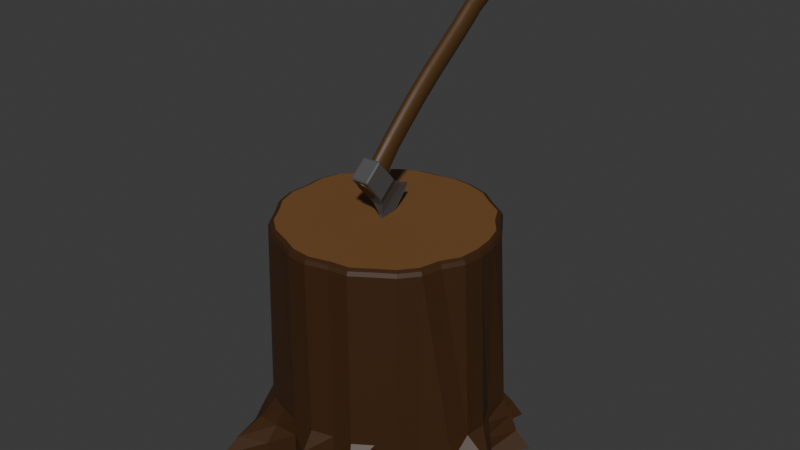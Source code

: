 # Source: Chopblock.blend  (saved by Blender 4.2.66; exported with 4.5.12 LTS)
import bpy
from mathutils import Matrix  # noqa: F401  (used for matrix-valued properties, if any)

bpy.ops.wm.read_factory_settings(use_empty=True)
scene = bpy.context.scene
scene.name = 'Scene'

# ---- collections
col_collection = bpy.data.collections.new('Collection'); scene.collection.children.link(col_collection)

# ---- materials (node trees are filled in below, after node groups)
mat_wood = bpy.data.materials.new('wood')
mat_brokenwood = bpy.data.materials.new('brokenwood')
mat_brokenwood.alpha_threshold = 0.0
mat_brokenwood.roughness = 0.5
mat_brokenwood.line_color = (0.0, 0.0, 0.0, 1.0)
mat_grip = bpy.data.materials.new('grip')
mat_metal = bpy.data.materials.new('Metal')

# ---- material node trees
mat_wood.use_nodes = True; mat_wood.node_tree.nodes.clear()
_N = mat_wood.node_tree.nodes; _L = mat_wood.node_tree.links
n0 = _N.new('ShaderNodeBsdfPrincipled'); n0.name = 'Principled BSDF'; n0.location = (10, 300)
n0.inputs[0].default_value = (0.04829, 0.01914, 0.004503, 1.0)
n1 = _N.new('ShaderNodeOutputMaterial'); n1.name = 'Material Output'; n1.location = (300, 300)
_L.new(n0.outputs[0], n1.inputs[0])
n1.is_active_output = True
mat_brokenwood.use_nodes = True; mat_brokenwood.node_tree.nodes.clear()
_N = mat_brokenwood.node_tree.nodes; _L = mat_brokenwood.node_tree.links
n0 = _N.new('ShaderNodeOutputMaterial'); n0.name = 'Material Output'; n0.location = (300, 300)
n1 = _N.new('ShaderNodeBsdfPrincipled'); n1.name = 'Principled BSDF'; n1.location = (10, 300)
n1.inputs[0].default_value = (0.1857, 0.08562, 0.02672, 1.0)
n1.inputs[3].default_value = 1.45
_L.new(n1.outputs[0], n0.inputs[0])
n0.is_active_output = True
mat_grip.use_nodes = True; mat_grip.node_tree.nodes.clear()
_N = mat_grip.node_tree.nodes; _L = mat_grip.node_tree.links
n0 = _N.new('ShaderNodeBsdfPrincipled'); n0.name = 'Principled BSDF'; n0.location = (10, 300)
n0.inputs[0].default_value = (0.07492, 0.03395, 0.007183, 1.0)
n1 = _N.new('ShaderNodeOutputMaterial'); n1.name = 'Material Output'; n1.location = (300, 300)
_L.new(n0.outputs[0], n1.inputs[0])
n1.is_active_output = True
mat_metal.use_nodes = True; mat_metal.node_tree.nodes.clear()
_N = mat_metal.node_tree.nodes; _L = mat_metal.node_tree.links
n0 = _N.new('ShaderNodeBsdfPrincipled'); n0.name = 'Principled BSDF'; n0.location = (10, 300)
n0.inputs[0].default_value = (0.08466, 0.08466, 0.08466, 1.0)
n1 = _N.new('ShaderNodeOutputMaterial'); n1.name = 'Material Output'; n1.location = (300, 300)
_L.new(n0.outputs[0], n1.inputs[0])
n1.is_active_output = True

# ---- world
world_world = bpy.data.worlds.new('World'); scene.world = world_world
world_world.use_nodes = True; world_world.node_tree.nodes.clear()
_N = world_world.node_tree.nodes; _L = world_world.node_tree.links
n0 = _N.new('ShaderNodeOutputWorld'); n0.name = 'World Output'; n0.location = (300, 300)
n1 = _N.new('ShaderNodeBackground'); n1.name = 'Background'; n1.location = (10, 300)
n1.inputs[0].default_value = (0.05088, 0.05088, 0.05088, 1.0)
_L.new(n1.outputs[0], n0.inputs[0])
n0.is_active_output = True
world_world.color = (0.05088, 0.05088, 0.05088)
world_world.sun_shadow_jitter_overblur = 0.0

# ---- meshes
me_cylinder = bpy.data.meshes.new('Cylinder')
me_cylinder.from_pydata([(0.0, 1.0, -0.8333), (0.1951, 0.9808, -0.8333), (0.3856, 0.966, -0.8333), (0.5399, 0.8111, -0.8333), (0.7071, 0.7071, -0.8333), (0.8022, 0.5363, -0.8333), (0.9989, 0.419, -0.8333), (0.9808, 0.1951, -0.8333), (1.081, -0.007971, -0.8333), (1.062, -0.2031, -0.8333), (1.005, -0.3907, -0.8333), (0.8315, -0.5556, -0.8333), (0.7071, -0.7071, -0.8333), (0.5473, -0.8128, -0.8333), (0.3827, -0.9239, -0.8333), (0.2018, -0.9468, -0.8333), (0.0, -1.0, -0.8333), (-0.2209, -0.9846, -0.8359), (-0.3973, -0.9327, -0.8333), (-0.5792, -0.8634, -0.8333), (-0.7308, -0.739, -0.8333), (-0.8175, -0.5299, -0.8333), (-0.9239, -0.3827, -0.8333), (-0.9808, -0.1951, -0.8333), (-0.9715, 0.007456, -0.8333), (-1.021, 0.2111, -0.8333), (-0.9645, 0.3987, -0.8333), (-0.7753, 0.5379, -0.8333), (-0.7071, 0.7071, -0.8333), (-0.5556, 0.8315, -0.8333), (-0.3827, 0.9239, -0.8333), (-0.199, 0.9486, -0.8333), (-0.0248, 1.493, -1.195), (0.1951, 0.9808, -1.167), (0.405, 1.014, -1.167), (0.5399, 0.8111, -1.167), (0.8184, 0.8333, -1.167), (0.8022, 0.5363, -1.167), (1.11, 0.4816, -1.163), (0.96, 0.1827, -1.167), (1.178, -0.01079, -1.167), (1.389, -0.2531, -1.167), (1.038, -0.3607, -1.167), (0.8396, -0.5367, -1.167), (0.93, -0.8054, -1.167), (0.5473, -0.8128, -1.167), (0.5383, -1.135, -1.167), (0.2018, -0.9468, -1.167), (0.002845, -1.206, -1.167), (-0.2209, -0.9846, -1.169), (-0.4831, -1.077, -1.167), (-0.7547, -1.187, -1.167), (-0.8185, -0.9063, -1.167), (-0.8175, -0.5299, -1.167), (-0.9239, -0.3827, -1.167), (-1.062, -0.2122, -1.167), (-0.9715, 0.007456, -1.167), (-1.194, 0.2695, -1.167), (-1.385, 0.5254, -1.167), (-0.7753, 0.5379, -1.167), (-1.011, 0.9874, -1.167), (-0.5556, 0.8315, -1.167), (-0.4121, 1.009, -1.167), (-0.199, 0.9486, -1.167), (-0.7783, -0.8215, -1.0), (-0.643, -0.9817, -1.0), (-0.5556, 0.8315, -1.0), (-0.8193, 0.8227, -1.068), (0.96, 0.1827, -1.0), (1.061, 0.4602, -0.9973), (-0.001335, -1.11, -1.0), (0.2018, -0.9468, -1.0), (-1.162, 0.2952, -1.034), (-0.9715, 0.007456, -1.0), (0.5399, 0.8111, -1.0), (0.3856, 0.966, -1.0), (0.7071, -0.7071, -1.0), (0.8315, -0.5556, -1.0), (-0.8175, -0.5299, -1.0), (-0.3827, 0.9239, -1.0), (1.178, -0.01079, -1.0), (-0.2209, -0.9846, -1.003), (-1.176, 0.4839, -1.058), (0.7071, 0.7071, -1.0), (0.5473, -0.8128, -1.0), (-0.9239, -0.3827, -1.0), (-0.199, 0.9486, -1.0), (1.317, -0.2246, -1.0), (-0.4429, -0.9926, -1.0), (-0.7753, 0.5379, -1.0), (0.8022, 0.5363, -1.0), (0.471, -1.049, -1.0), (0.1951, 0.9808, -1.0), (-0.03907, 1.253, -1.064), (-1.041, -0.1864, -0.9849), (1.038, -0.3607, -1.0), (-0.0505, 1.796, -1.333), (0.1951, 0.9808, -1.333), (0.4813, 1.067, -1.314), (0.5399, 0.8111, -1.333), (0.8942, 0.9064, -1.333), (0.8022, 0.5363, -1.333), (1.237, 0.5285, -1.333), (0.96, 0.1827, -1.333), (1.178, -0.01079, -1.333), (1.475, -0.2886, -1.333), (1.038, -0.3607, -1.333), (0.8396, -0.5367, -1.333), (1.166, -0.8799, -1.333), (0.5473, -0.8128, -1.333), (0.6061, -1.251, -1.333), (0.2018, -0.9468, -1.333), (0.01869, -1.349, -1.333), (-0.2209, -0.9846, -1.336), (-0.4831, -1.077, -1.333), (-0.8244, -1.297, -1.333), (-0.8185, -0.9063, -1.333), (-0.8577, -0.6148, -1.333), (-0.9239, -0.3827, -1.333), (-1.163, -0.2501, -1.333), (-0.9715, 0.007456, -1.333), (-1.202, 0.2465, -1.333), (-1.552, 0.5857, -1.333), (-0.9071, 0.5743, -1.333), (-1.13, 1.137, -1.383), (-0.5556, 0.8315, -1.333), (-0.4341, 1.064, -1.333), (-0.199, 0.9486, -1.333), (0.0, 0.9498, 0.8333), (0.0, 1.0, 0.7833), (0.0, 0.9853, 0.8187), (0.1853, 0.9315, 0.8333), (0.1951, 0.9808, 0.7833), (0.1922, 0.9664, 0.8187), (0.3635, 0.8775, 0.8333), (0.3827, 0.9239, 0.7833), (0.3771, 0.9103, 0.8187), (0.5119, 0.7693, 0.8333), (0.5399, 0.8111, 0.7833), (0.5317, 0.7988, 0.8187), (0.6716, 0.6716, 0.8333), (0.7071, 0.7071, 0.7833), (0.6967, 0.6967, 0.8187), (0.7605, 0.5084, 0.8333), (0.8022, 0.5363, 0.7833), (0.79, 0.5281, 0.8187), (0.8775, 0.3635, 0.8333), (0.9239, 0.3827, 0.7833), (0.9103, 0.3771, 0.8187), (0.9315, 0.1853, 0.8333), (0.9808, 0.1951, 0.7833), (0.9664, 0.1922, 0.8187), (0.9498, 0.0, 0.8333), (1.0, 0.0, 0.7833), (0.9853, 0.0, 0.8187), (0.9315, -0.1853, 0.8333), (0.9808, -0.1951, 0.7833), (0.9664, -0.1922, 0.8187), (0.8349, -0.3498, 0.8333), (0.8813, -0.3691, 0.7833), (0.8677, -0.3634, 0.8187), (0.7897, -0.5277, 0.8333), (0.8315, -0.5556, 0.7833), (0.8192, -0.5474, 0.8187), (0.6732, -0.6696, 0.8333), (0.7071, -0.7071, 0.7833), (0.6972, -0.6961, 0.8187), (0.5195, -0.7713, 0.8333), (0.5473, -0.8128, 0.7833), (0.5392, -0.8007, 0.8187), (0.3646, -0.8758, 0.8333), (0.3827, -0.9239, 0.7833), (0.3774, -0.9098, 0.8187), (0.1923, -0.8976, 0.8333), (0.2018, -0.9468, 0.7833), (0.199, -0.9324, 0.8187), (-0.004052, -0.9494, 0.8333), (0.0, -1.0, 0.7833), (-0.001187, -0.9852, 0.8187), (-0.1821, -0.9318, 0.8333), (-0.1951, -0.9808, 0.7833), (-0.1913, -0.9664, 0.8187), (-0.3546, -0.8546, 0.8333), (-0.3737, -0.9008, 0.7833), (-0.3681, -0.8873, 0.8187), (-0.5301, -0.7877, 0.8333), (-0.5556, -0.8315, 0.7833), (-0.5481, -0.8186, 0.8187), (-0.6716, -0.6716, 0.8333), (-0.7071, -0.7071, 0.7833), (-0.6967, -0.6967, 0.8187), (-0.7757, -0.502, 0.8333), (-0.8175, -0.5299, 0.7833), (-0.8053, -0.5218, 0.8187), (-0.8775, -0.3635, 0.8333), (-0.9239, -0.3827, 0.7833), (-0.9103, -0.3771, 0.8187), (-0.9315, -0.1853, 0.8333), (-0.9808, -0.1951, 0.7833), (-0.9664, -0.1922, 0.8187), (-0.9213, 0.007456, 0.8333), (-0.9715, 0.007456, 0.7833), (-0.9568, 0.007456, 0.8187), (-0.9315, 0.1853, 0.8333), (-0.9808, 0.1951, 0.7833), (-0.9664, 0.1922, 0.8187), (-0.8775, 0.3635, 0.8333), (-0.9239, 0.3827, 0.7833), (-0.9103, 0.3771, 0.8187), (-0.7335, 0.51, 0.8333), (-0.7753, 0.5379, 0.7833), (-0.763, 0.5297, 0.8187), (-0.6716, 0.6716, 0.8333), (-0.7071, 0.7071, 0.7833), (-0.6967, 0.6967, 0.8187), (-0.5277, 0.7897, 0.8333), (-0.5556, 0.8315, 0.7833), (-0.5474, 0.8192, 0.8187), (-0.3635, 0.8775, 0.8333), (-0.3827, 0.9239, 0.7833), (-0.3771, 0.9103, 0.8187), (-0.1892, 0.8993, 0.8333), (-0.199, 0.9486, 0.7833), (-0.1961, 0.9342, 0.8187)], [], [(31, 222, 129, 0), (2, 135, 138, 3), (3, 138, 141, 4), (4, 141, 144, 5), (5, 144, 147, 6), (6, 147, 150, 7), (7, 150, 153, 8), (8, 153, 156, 9), (9, 156, 159, 10), (10, 159, 162, 11), (11, 162, 165, 12), (12, 165, 168, 13), (13, 168, 171, 14), (14, 171, 174, 15), (15, 174, 177, 16), (16, 177, 180, 17), (17, 180, 183, 18), (18, 183, 186, 19), (19, 186, 189, 20), (20, 189, 192, 21), (21, 192, 195, 22), (22, 195, 198, 23), (23, 198, 201, 24), (24, 201, 204, 25), (25, 204, 207, 26), (26, 207, 210, 27), (27, 210, 213, 28), (28, 213, 216, 29), (29, 216, 219, 30), (30, 219, 222, 31), (0, 129, 132, 1), (1, 132, 135, 2), (65, 64, 52, 51), (50, 51, 115, 114), (67, 66, 61, 60), (69, 68, 39, 38), (71, 70, 48, 47), (73, 72, 57, 56), (75, 74, 35, 34), (77, 76, 44, 43), (64, 78, 53, 52), (66, 79, 62, 61), (68, 80, 40, 39), (70, 81, 49, 48), (72, 82, 58, 57), (74, 83, 36, 35), (76, 84, 45, 44), (78, 85, 54, 53), (79, 86, 63, 62), (80, 87, 41, 40), (81, 88, 50, 49), (82, 89, 59, 58), (83, 90, 37, 36), (84, 91, 46, 45), (93, 92, 33, 32), (85, 94, 55, 54), (86, 93, 32, 63), (87, 95, 42, 41), (88, 65, 51, 50), (89, 67, 60, 59), (90, 69, 38, 37), (91, 71, 47, 46), (94, 73, 56, 55), (92, 75, 34, 33), (95, 77, 43, 42), (10, 11, 77, 95), (1, 2, 75, 92), (23, 24, 73, 94), (14, 15, 71, 91), (5, 6, 69, 90), (27, 28, 67, 89), (18, 19, 65, 88), (9, 10, 95, 87), (31, 0, 93, 86), (22, 23, 94, 85), (0, 1, 92, 93), (13, 14, 91, 84), (4, 5, 90, 83), (26, 27, 89, 82), (17, 18, 88, 81), (8, 9, 87, 80), (30, 31, 86, 79), (21, 22, 85, 78), (12, 13, 84, 76), (3, 4, 83, 74), (25, 26, 82, 72), (16, 17, 81, 70), (7, 8, 80, 68), (29, 30, 79, 66), (20, 21, 78, 64), (11, 12, 76, 77), (2, 3, 74, 75), (24, 25, 72, 73), (15, 16, 70, 71), (6, 7, 68, 69), (28, 29, 66, 67), (19, 20, 64, 65), (96, 97, 98, 99, 100, 101, 102, 103, 104, 105, 106, 107, 108, 109, 110, 111, 112, 113, 114, 115, 116, 117, 118, 119, 120, 121, 122, 123, 124, 125, 126, 127), (37, 38, 102, 101), (51, 52, 116, 115), (38, 39, 103, 102), (52, 53, 117, 116), (39, 40, 104, 103), (53, 54, 118, 117), (40, 41, 105, 104), (54, 55, 119, 118), (41, 42, 106, 105), (55, 56, 120, 119), (42, 43, 107, 106), (56, 57, 121, 120), (43, 44, 108, 107), (57, 58, 122, 121), (44, 45, 109, 108), (58, 59, 123, 122), (45, 46, 110, 109), (32, 33, 97, 96), (59, 60, 124, 123), (46, 47, 111, 110), (33, 34, 98, 97), (60, 61, 125, 124), (47, 48, 112, 111), (34, 35, 99, 98), (61, 62, 126, 125), (48, 49, 113, 112), (35, 36, 100, 99), (62, 63, 127, 126), (49, 50, 114, 113), (36, 37, 101, 100), (63, 32, 96, 127), (132, 129, 130, 133), (133, 130, 128, 131), (135, 132, 133, 136), (136, 133, 131, 134), (138, 135, 136, 139), (139, 136, 134, 137), (141, 138, 139, 142), (142, 139, 137, 140), (144, 141, 142, 145), (145, 142, 140, 143), (147, 144, 145, 148), (148, 145, 143, 146), (150, 147, 148, 151), (151, 148, 146, 149), (153, 150, 151, 154), (154, 151, 149, 152), (156, 153, 154, 157), (157, 154, 152, 155), (159, 156, 157, 160), (160, 157, 155, 158), (162, 159, 160, 163), (163, 160, 158, 161), (165, 162, 163, 166), (166, 163, 161, 164), (168, 165, 166, 169), (169, 166, 164, 167), (171, 168, 169, 172), (172, 169, 167, 170), (174, 171, 172, 175), (175, 172, 170, 173), (177, 174, 175, 178), (178, 175, 173, 176), (180, 177, 178, 181), (181, 178, 176, 179), (183, 180, 181, 184), (184, 181, 179, 182), (186, 183, 184, 187), (187, 184, 182, 185), (189, 186, 187, 190), (190, 187, 185, 188), (192, 189, 190, 193), (193, 190, 188, 191), (195, 192, 193, 196), (196, 193, 191, 194), (198, 195, 196, 199), (199, 196, 194, 197), (201, 198, 199, 202), (202, 199, 197, 200), (204, 201, 202, 205), (205, 202, 200, 203), (207, 204, 205, 208), (208, 205, 203, 206), (210, 207, 208, 211), (211, 208, 206, 209), (213, 210, 211, 214), (214, 211, 209, 212), (216, 213, 214, 217), (217, 214, 212, 215), (219, 216, 217, 220), (220, 217, 215, 218), (222, 219, 220, 223), (223, 220, 218, 221), (129, 222, 223, 130), (130, 223, 221, 128)])
_uv = me_cylinder.uv_layers.new(name='UVMap')
_uv.uv.foreach_set('vector', [0.5681, 0.6176, 0.7332, 0.62, 0.7312, 0.639, 0.566, 0.6366, 0.5645, 0.6765, 0.7304, 0.6796, 0.7316, 0.6981, 0.5665, 0.6957, 0.5665, 0.6957, 0.7316, 0.6981, 0.7326, 0.7174, 0.5674, 0.715, 0.5674, 0.715, 0.7326, 0.7174, 0.7352, 0.7309, 0.5701, 0.7285, 0.5701, 0.7285, 0.7352, 0.7309, 0.7374, 0.7467, 0.5711, 0.7511, 0.8678, 0.2939, 0.8631, 0.4594, 0.8483, 0.457, 0.8462, 0.2926, 0.8462, 0.2926, 0.8483, 0.457, 0.831, 0.4552, 0.8319, 0.2892, 0.8319, 0.2892, 0.831, 0.4552, 0.812, 0.4541, 0.8129, 0.2881, 0.8129, 0.2881, 0.812, 0.4541, 0.7913, 0.4546, 0.7929, 0.2877, 0.7929, 0.2877, 0.7913, 0.4546, 0.7717, 0.4541, 0.7696, 0.2896, 0.7696, 0.2896, 0.7717, 0.4541, 0.7519, 0.4552, 0.7498, 0.2908, 0.7498, 0.2908, 0.7519, 0.4552, 0.7348, 0.4573, 0.7327, 0.2929, 0.7327, 0.2929, 0.7348, 0.4573, 0.7169, 0.4594, 0.7148, 0.295, 0.03511, 0.7783, 0.03421, 0.6148, 0.05041, 0.6169, 0.05131, 0.7804, 0.05131, 0.7804, 0.05041, 0.6169, 0.06733, 0.6199, 0.06824, 0.7833, 0.06824, 0.7833, 0.06733, 0.6199, 0.08665, 0.6212, 0.08985, 0.7852, 0.08985, 0.7852, 0.08665, 0.6212, 0.1069, 0.621, 0.1088, 0.7854, 0.1088, 0.7854, 0.1069, 0.621, 0.1271, 0.6212, 0.1289, 0.7855, 0.1289, 0.7855, 0.1271, 0.6212, 0.1467, 0.6198, 0.1485, 0.7842, 0.1485, 0.7842, 0.1467, 0.6198, 0.1646, 0.617, 0.1655, 0.7805, 0.1655, 0.7805, 0.1646, 0.617, 0.1809, 0.6148, 0.1818, 0.7782, 0.8235, 0.06968, 0.8235, 0.233, 0.8069, 0.2307, 0.8069, 0.06742, 0.8069, 0.06742, 0.8069, 0.2307, 0.7867, 0.2296, 0.7867, 0.06635, 0.7867, 0.06635, 0.7867, 0.2296, 0.7686, 0.2283, 0.7683, 0.06412, 0.7683, 0.06412, 0.7686, 0.2283, 0.7484, 0.2282, 0.7481, 0.06407, 0.7481, 0.06407, 0.7484, 0.2282, 0.7285, 0.2302, 0.7285, 0.06687, 0.7285, 0.06687, 0.7285, 0.2302, 0.7098, 0.2304, 0.7098, 0.06714, 0.7098, 0.06714, 0.7098, 0.2304, 0.6928, 0.2326, 0.6928, 0.06931, 0.5722, 0.584, 0.7374, 0.5864, 0.7347, 0.6019, 0.5695, 0.5995, 0.5695, 0.5995, 0.7347, 0.6019, 0.7332, 0.62, 0.5681, 0.6176, 0.566, 0.6366, 0.7312, 0.639, 0.7304, 0.6593, 0.5652, 0.6568, 0.5652, 0.6568, 0.7304, 0.6593, 0.7304, 0.6796, 0.5645, 0.6765, 0.09013, 0.2786, 0.1132, 0.2786, 0.1128, 0.2911, 0.08418, 0.3059, 0.1927, 0.3157, 0.1914, 0.2918, 0.2103, 0.2798, 0.2103, 0.3176, 0.5498, 0.5571, 0.5552, 0.5838, 0.5382, 0.5835, 0.5378, 0.5338, 0.8743, 0.2764, 0.8438, 0.2759, 0.8436, 0.259, 0.8783, 0.2588, 0.3929, 0.3294, 0.3908, 0.3054, 0.4083, 0.2968, 0.4095, 0.3294, 0.7745, 0.6491, 0.7727, 0.6794, 0.7582, 0.6802, 0.7575, 0.6476, 0.5474, 0.6763, 0.5494, 0.6954, 0.5324, 0.6952, 0.5294, 0.6769, 0.7694, 0.2727, 0.7496, 0.2738, 0.7505, 0.2521, 0.7713, 0.2557, 0.4711, 0.2444, 0.4716, 0.2171, 0.4883, 0.2159, 0.4887, 0.2526, 0.215, 0.3566, 0.2005, 0.3588, 0.1937, 0.3407, 0.2156, 0.3398, 0.4471, 0.01936, 0.4746, 0.01936, 0.4728, 0.03688, 0.4453, 0.03688, 0.06387, 0.8025, 0.08994, 0.802, 0.09003, 0.8189, 0.05953, 0.8214, 0.1647, 0.02602, 0.1462, 0.03676, 0.1269, 0.0189, 0.1618, 0.0189, 0.5494, 0.6954, 0.5504, 0.7147, 0.5304, 0.7229, 0.5324, 0.6952, 0.3221, 0.04265, 0.3111, 0.03966, 0.3099, 0.02277, 0.3462, 0.02396, 0.1656, 0.7973, 0.1819, 0.7951, 0.182, 0.8119, 0.1657, 0.8142, 0.5525, 0.5992, 0.551, 0.6173, 0.534, 0.6171, 0.5341, 0.5941, 0.4746, 0.01936, 0.4944, 0.01782, 0.5008, 0.03594, 0.4728, 0.03688, 0.08994, 0.802, 0.1107, 0.8039, 0.111, 0.8229, 0.09003, 0.8189, 0.2287, 0.3313, 0.2495, 0.2987, 0.2627, 0.3088, 0.2242, 0.3549, 0.03884, 0.3441, 0.02713, 0.3414, 0.02642, 0.3243, 0.05508, 0.3254, 0.7325, 0.2759, 0.707, 0.2755, 0.7019, 0.2567, 0.7322, 0.259, 0.538, 0.6266, 0.5482, 0.6566, 0.5312, 0.6563, 0.5201, 0.6225, 0.1819, 0.7951, 0.2012, 0.7904, 0.2022, 0.8095, 0.182, 0.8119, 0.2201, 0.03404, 0.1856, 0.0298, 0.1616, 0.01622, 0.2197, 0.01744, 0.8224, 0.2664, 0.7969, 0.2704, 0.7967, 0.2535, 0.8228, 0.2479, 0.1107, 0.8039, 0.1301, 0.8055, 0.1322, 0.8277, 0.111, 0.8229, 0.7285, 0.05004, 0.7019, 0.04051, 0.6918, 0.02586, 0.7285, 0.0332, 0.553, 0.7282, 0.5533, 0.7562, 0.5356, 0.7604, 0.536, 0.728, 0.02158, 0.797, 0.05141, 0.7972, 0.0515, 0.8141, 0.01168, 0.8151, 0.8079, 0.05089, 0.7867, 0.04951, 0.7867, 0.03268, 0.8111, 0.03229, 0.5482, 0.6566, 0.5474, 0.6763, 0.5294, 0.6769, 0.5312, 0.6563, 0.7969, 0.2704, 0.7694, 0.2727, 0.7713, 0.2557, 0.7967, 0.2535, 0.7929, 0.2877, 0.7696, 0.2896, 0.7694, 0.2727, 0.7969, 0.2704, 0.5652, 0.6568, 0.5645, 0.6765, 0.5474, 0.6763, 0.5482, 0.6566, 0.8069, 0.06742, 0.7867, 0.06635, 0.7867, 0.04951, 0.8079, 0.05089, 0.03511, 0.7783, 0.05131, 0.7804, 0.05141, 0.7972, 0.02158, 0.797, 0.5701, 0.7285, 0.5711, 0.7511, 0.5533, 0.7562, 0.553, 0.7282, 0.7285, 0.06687, 0.7098, 0.06714, 0.7019, 0.04051, 0.7285, 0.05004, 0.1088, 0.7854, 0.1289, 0.7855, 0.1301, 0.8055, 0.1107, 0.8039, 0.8129, 0.2881, 0.7929, 0.2877, 0.7969, 0.2704, 0.8224, 0.2664, 0.2206, 0.05063, 0.2096, 0.05441, 0.1856, 0.0298, 0.2201, 0.03404, 0.1818, 0.7782, 0.195, 0.7747, 0.2012, 0.7904, 0.1819, 0.7951, 0.566, 0.6366, 0.5652, 0.6568, 0.5482, 0.6566, 0.538, 0.6266, 0.7327, 0.2929, 0.7148, 0.295, 0.707, 0.2755, 0.7325, 0.2759, 0.5674, 0.715, 0.5701, 0.7285, 0.553, 0.7282, 0.5504, 0.7147, 0.2242, 0.2991, 0.2363, 0.2887, 0.2495, 0.2987, 0.2287, 0.3313, 0.08985, 0.7852, 0.1088, 0.7854, 0.1107, 0.8039, 0.08994, 0.802, 0.8319, 0.2892, 0.8129, 0.2881, 0.8224, 0.2664, 0.8359, 0.2705, 0.5695, 0.5995, 0.5681, 0.6176, 0.551, 0.6173, 0.5525, 0.5992, 0.1655, 0.7805, 0.1818, 0.7782, 0.1819, 0.7951, 0.1656, 0.7973, 0.7498, 0.2908, 0.7327, 0.2929, 0.7325, 0.2759, 0.7496, 0.2738, 0.5665, 0.6957, 0.5674, 0.715, 0.5504, 0.7147, 0.5494, 0.6954, 0.7683, 0.06412, 0.7481, 0.06407, 0.7464, 0.03676, 0.7645, 0.04061, 0.06824, 0.7833, 0.08985, 0.7852, 0.08994, 0.802, 0.06387, 0.8025, 0.4508, 0.002351, 0.4663, 0.0004151, 0.4746, 0.01936, 0.4471, 0.01936, 0.5722, 0.584, 0.5695, 0.5995, 0.5525, 0.5992, 0.5552, 0.5838, 0.4533, 0.2362, 0.455, 0.2184, 0.4716, 0.2171, 0.4711, 0.2444, 0.7696, 0.2896, 0.7498, 0.2908, 0.7496, 0.2738, 0.7694, 0.2727, 0.5645, 0.6765, 0.5665, 0.6957, 0.5494, 0.6954, 0.5474, 0.6763, 0.7914, 0.6505, 0.7941, 0.6642, 0.7727, 0.6794, 0.7745, 0.6491, 0.3763, 0.3294, 0.3732, 0.3154, 0.3908, 0.3054, 0.3929, 0.3294, 0.8678, 0.2939, 0.8462, 0.2926, 0.8438, 0.2759, 0.8743, 0.2764, 0.5754, 0.5714, 0.5722, 0.584, 0.5552, 0.5838, 0.5498, 0.5571, 0.1289, 0.7855, 0.1485, 0.7842, 0.1497, 0.8032, 0.1301, 0.8055, 0.516, 0.3, 0.5222, 0.2177, 0.4933, 0.2155, 0.497, 0.1903, 0.4616, 0.1865, 0.4829, 0.1562, 0.4438, 0.1403, 0.4809, 0.1187, 0.468, 0.09359, 0.4508, 0.05807, 0.4929, 0.06683, 0.517, 0.05783, 0.4995, 0.01538, 0.5531, 0.04307, 0.5631, 0.001393, 0.589, 0.04302, 0.6197, 0.01299, 0.6286, 0.05438, 0.6556, 0.05514, 0.6941, 0.0472, 0.6799, 0.08235, 0.6733, 0.1101, 0.6712, 0.1334, 0.6882, 0.1538, 0.6618, 0.1704, 0.6743, 0.2001, 0.6941, 0.243, 0.6362, 0.2194, 0.6367, 0.2781, 0.5954, 0.2304, 0.5763, 0.2472, 0.559, 0.2285, 0.536, 0.728, 0.5356, 0.7604, 0.5167, 0.7721, 0.519, 0.7277, 0.4876, 0.2781, 0.4887, 0.2526, 0.5053, 0.2514, 0.5059, 0.2897, 0.8783, 0.2588, 0.8436, 0.259, 0.8434, 0.242, 0.8882, 0.2396, 0.4887, 0.2526, 0.4883, 0.2159, 0.5059, 0.2241, 0.5053, 0.2514, 0.4453, 0.03688, 0.4728, 0.03688, 0.471, 0.05441, 0.4435, 0.05441, 0.1657, 0.8142, 0.182, 0.8119, 0.1821, 0.8288, 0.166, 0.8332, 0.4728, 0.03688, 0.5008, 0.03594, 0.5088, 0.05417, 0.471, 0.05441, 0.182, 0.8119, 0.2022, 0.8095, 0.2103, 0.8281, 0.1821, 0.8288, 0.0337, 0.06471, 0.00305, 0.06329, 0.0004844, 0.04583, 0.04118, 0.04583, 0.8111, 0.03229, 0.7867, 0.03268, 0.7867, 0.01584, 0.818, 0.01373, 0.7967, 0.2535, 0.7713, 0.2557, 0.7711, 0.2388, 0.7965, 0.2365, 0.7575, 0.6476, 0.7582, 0.6802, 0.7408, 0.6785, 0.7406, 0.6461, 0.04466, 0.03953, 0.02703, 0.04265, 0.0007086, 0.02045, 0.04706, 0.02045, 0.7582, 0.6802, 0.7594, 0.7095, 0.7406, 0.7265, 0.7408, 0.6785, 0.3462, 0.02396, 0.3099, 0.02277, 0.3087, 0.005884, 0.3706, 0.005884, 0.2242, 0.3549, 0.2627, 0.3088, 0.2676, 0.3299, 0.2269, 0.3794, 0.7322, 0.259, 0.7019, 0.2567, 0.694, 0.2377, 0.732, 0.242, 0.04878, 0.01783, 0.00622, 0.01912, 0.002889, 0.0003155, 0.07647, 0.0003155, 0.7285, 0.0332, 0.6918, 0.02586, 0.6809, 0.0007581, 0.7291, 0.01359, 0.01168, 0.8151, 0.0515, 0.8141, 0.05159, 0.8309, 0.0004997, 0.8338, 0.5312, 0.6563, 0.5294, 0.6769, 0.513, 0.6832, 0.5142, 0.6561, 0.5378, 0.5338, 0.5382, 0.5835, 0.5211, 0.5833, 0.5136, 0.518, 0.4095, 0.3294, 0.4083, 0.2968, 0.4265, 0.2845, 0.4262, 0.3294, 0.2978, 0.02647, 0.2824, 0.02536, 0.2776, 0.006121, 0.3029, 0.006121, 0.2156, 0.3398, 0.1937, 0.3407, 0.1896, 0.323, 0.2162, 0.323, 0.05953, 0.8214, 0.09003, 0.8189, 0.09013, 0.8357, 0.0521, 0.8412, 0.5324, 0.6952, 0.5304, 0.7229, 0.5116, 0.7287, 0.5154, 0.6949, 0.5341, 0.5941, 0.534, 0.6171, 0.517, 0.6168, 0.5162, 0.5904, 0.09003, 0.8189, 0.111, 0.8229, 0.1111, 0.8398, 0.09013, 0.8357, 0.05508, 0.3254, 0.02642, 0.3243, 0.0257, 0.3072, 0.06471, 0.3072, 0.2197, 0.01744, 0.1616, 0.01622, 0.1326, 0.0008504, 0.2193, 0.0008504, 0.7304, 0.6593, 0.7312, 0.639, 0.735, 0.6394, 0.7343, 0.6594, 0.884, 0.7434, 0.8957, 0.7585, 0.8924, 0.7603, 0.881, 0.7457, 0.7304, 0.6796, 0.7304, 0.6593, 0.7343, 0.6594, 0.7343, 0.6794, 0.8694, 0.731, 0.884, 0.7434, 0.881, 0.7457, 0.867, 0.7337, 0.7316, 0.6981, 0.7304, 0.6796, 0.7343, 0.6794, 0.7355, 0.6976, 0.8517, 0.7243, 0.8694, 0.731, 0.867, 0.7337, 0.8499, 0.7273, 0.7326, 0.7174, 0.7316, 0.6981, 0.7355, 0.6976, 0.7365, 0.7166, 0.8342, 0.7161, 0.8517, 0.7243, 0.8499, 0.7273, 0.8331, 0.7194, 0.7352, 0.7309, 0.7326, 0.7174, 0.7365, 0.7166, 0.7391, 0.7299, 0.8148, 0.7178, 0.8342, 0.7161, 0.8331, 0.7194, 0.8144, 0.7211, 0.7374, 0.7467, 0.7352, 0.7309, 0.7391, 0.7299, 0.7412, 0.7455, 0.7955, 0.7161, 0.8148, 0.7178, 0.8144, 0.7211, 0.7958, 0.7194, 0.8483, 0.457, 0.8631, 0.4594, 0.862, 0.4632, 0.8474, 0.4608, 0.7767, 0.7218, 0.7955, 0.7161, 0.7958, 0.7194, 0.7776, 0.7248, 0.831, 0.4552, 0.8483, 0.457, 0.8474, 0.4608, 0.8304, 0.459, 0.7592, 0.731, 0.7767, 0.7218, 0.7776, 0.7248, 0.7607, 0.7337, 0.812, 0.4541, 0.831, 0.4552, 0.8304, 0.459, 0.8117, 0.4579, 0.7436, 0.7434, 0.7592, 0.731, 0.7607, 0.7337, 0.7458, 0.7457, 0.7913, 0.4546, 0.812, 0.4541, 0.8117, 0.4579, 0.7913, 0.4584, 0.7341, 0.7614, 0.7436, 0.7434, 0.7458, 0.7457, 0.7367, 0.7631, 0.7717, 0.4541, 0.7913, 0.4546, 0.7913, 0.4584, 0.772, 0.4579, 0.7209, 0.7758, 0.7341, 0.7614, 0.7367, 0.7631, 0.7238, 0.7769, 0.7519, 0.4552, 0.7717, 0.4541, 0.772, 0.4579, 0.7526, 0.459, 0.7145, 0.7944, 0.7209, 0.7758, 0.7238, 0.7769, 0.7178, 0.7947, 0.7348, 0.4573, 0.7519, 0.4552, 0.7526, 0.459, 0.7356, 0.4611, 0.7139, 0.8136, 0.7145, 0.7944, 0.7178, 0.7947, 0.7171, 0.8133, 0.7169, 0.4594, 0.7348, 0.4573, 0.7356, 0.4611, 0.7181, 0.4632, 0.713, 0.8333, 0.7139, 0.8136, 0.7171, 0.8133, 0.7163, 0.8322, 0.05041, 0.6169, 0.03421, 0.6148, 0.03528, 0.611, 0.05126, 0.6131, 0.7205, 0.8496, 0.713, 0.8333, 0.7163, 0.8322, 0.7235, 0.848, 0.06733, 0.6199, 0.05041, 0.6169, 0.05126, 0.6131, 0.06805, 0.616, 0.7265, 0.8694, 0.7205, 0.8496, 0.7235, 0.848, 0.7294, 0.8674, 0.08665, 0.6212, 0.06733, 0.6199, 0.06805, 0.616, 0.08687, 0.6173, 0.7381, 0.8844, 0.7265, 0.8694, 0.7294, 0.8674, 0.7403, 0.8814, 0.1069, 0.621, 0.08665, 0.6212, 0.08687, 0.6173, 0.107, 0.6171, 0.7542, 0.8948, 0.7381, 0.8844, 0.7403, 0.8814, 0.756, 0.8916, 0.1271, 0.6212, 0.1069, 0.621, 0.107, 0.6171, 0.1269, 0.6173, 0.7696, 0.9061, 0.7542, 0.8948, 0.756, 0.8916, 0.771, 0.9026, 0.1467, 0.6198, 0.1271, 0.6212, 0.1269, 0.6173, 0.1461, 0.616, 0.7879, 0.9118, 0.7696, 0.9061, 0.771, 0.9026, 0.7884, 0.908, 0.1646, 0.617, 0.1467, 0.6198, 0.1461, 0.616, 0.1638, 0.6132, 0.8087, 0.9111, 0.7879, 0.9118, 0.7884, 0.908, 0.8085, 0.9072, 0.1809, 0.6148, 0.1646, 0.617, 0.1638, 0.6132, 0.1798, 0.611, 0.8266, 0.9118, 0.8087, 0.9111, 0.8085, 0.9072, 0.8258, 0.908, 0.8069, 0.2307, 0.8235, 0.233, 0.8226, 0.2368, 0.8062, 0.2345, 0.8455, 0.9061, 0.8266, 0.9118, 0.8258, 0.908, 0.8439, 0.9025, 0.7867, 0.2296, 0.8069, 0.2307, 0.8062, 0.2345, 0.7863, 0.2335, 0.8621, 0.8941, 0.8455, 0.9061, 0.8439, 0.9025, 0.8599, 0.8908, 0.7686, 0.2283, 0.7867, 0.2296, 0.7863, 0.2335, 0.7684, 0.2322, 0.8785, 0.8845, 0.8621, 0.8941, 0.8599, 0.8908, 0.8758, 0.8817, 0.7484, 0.2282, 0.7686, 0.2283, 0.7684, 0.2322, 0.7485, 0.2321, 0.8914, 0.8694, 0.8785, 0.8845, 0.8758, 0.8817, 0.8882, 0.8671, 0.7285, 0.2302, 0.7484, 0.2282, 0.7485, 0.2321, 0.7289, 0.234, 0.8968, 0.8484, 0.8914, 0.8694, 0.8882, 0.8671, 0.8932, 0.8467, 0.7098, 0.2304, 0.7285, 0.2302, 0.7289, 0.234, 0.7105, 0.2343, 0.9076, 0.8334, 0.8968, 0.8484, 0.8932, 0.8467, 0.9038, 0.8324, 0.6928, 0.2326, 0.7098, 0.2304, 0.7105, 0.2343, 0.6938, 0.2364, 0.9103, 0.8139, 0.9076, 0.8334, 0.9038, 0.8324, 0.9064, 0.8137, 0.7347, 0.6019, 0.7374, 0.5864, 0.7412, 0.5876, 0.7385, 0.6028, 0.9091, 0.7945, 0.9103, 0.8139, 0.9064, 0.8137, 0.9053, 0.7949, 0.7332, 0.62, 0.7347, 0.6019, 0.7385, 0.6028, 0.7371, 0.6207, 0.9017, 0.7779, 0.9091, 0.7945, 0.9053, 0.7949, 0.898, 0.779, 0.7312, 0.639, 0.7332, 0.62, 0.7371, 0.6207, 0.735, 0.6394, 0.8957, 0.7585, 0.9017, 0.7779, 0.898, 0.779, 0.8924, 0.7603])
me_cylinder.materials.append(mat_wood)
me_cylinder.update()
me_cylinder_001 = bpy.data.meshes.new('Cylinder.001')
me_cylinder_001.from_pydata([(0.0, 0.9498, 0.8333), (0.1853, 0.9315, 0.8333), (0.3635, 0.8775, 0.8333), (0.5119, 0.7693, 0.8333), (0.6716, 0.6716, 0.8333), (0.7605, 0.5084, 0.8333), (0.8775, 0.3635, 0.8333), (0.9315, 0.1853, 0.8333), (0.9498, 0.0, 0.8333), (0.9315, -0.1853, 0.8333), (0.8349, -0.3498, 0.8333), (0.7897, -0.5277, 0.8333), (0.6732, -0.6696, 0.8333), (0.5195, -0.7713, 0.8333), (0.3646, -0.8758, 0.8333), (0.1923, -0.8976, 0.8333), (-0.004052, -0.9494, 0.8333), (-0.1821, -0.9318, 0.8333), (-0.3546, -0.8546, 0.8333), (-0.5301, -0.7877, 0.8333), (-0.6716, -0.6716, 0.8333), (-0.7757, -0.502, 0.8333), (-0.8775, -0.3635, 0.8333), (-0.9315, -0.1853, 0.8333), (-0.9213, 0.007456, 0.8333), (-0.9315, 0.1853, 0.8333), (-0.8775, 0.3635, 0.8333), (-0.7335, 0.51, 0.8333), (-0.6716, 0.6716, 0.8333), (-0.5277, 0.7897, 0.8333), (-0.3635, 0.8775, 0.8333), (-0.1892, 0.8993, 0.8333)], [], [(1, 0, 31, 30, 29, 28, 27, 26, 25, 24, 23, 22, 21, 20, 19, 18, 17, 16, 15, 14, 13, 12, 11, 10, 9, 8, 7, 6, 5, 4, 3, 2)])
_uv = me_cylinder_001.uv_layers.new(name='UVMap')
_uv.uv.foreach_set('vector', [0.3498, 0.973, 0.3358, 0.9845, 0.3179, 0.9906, 0.3026, 0.9982, 0.2847, 1.0, 0.2667, 0.9982, 0.253, 0.9885, 0.2335, 0.9845, 0.2195, 0.973, 0.2108, 0.9581, 0.1996, 0.9431, 0.1943, 0.9259, 0.195, 0.9092, 0.1943, 0.8899, 0.1995, 0.8729, 0.21, 0.8581, 0.2198, 0.8426, 0.2332, 0.8315, 0.2518, 0.8251, 0.2669, 0.8176, 0.285, 0.8177, 0.3029, 0.8176, 0.3199, 0.8228, 0.3331, 0.8347, 0.3498, 0.8427, 0.3612, 0.8567, 0.3698, 0.8726, 0.375, 0.8899, 0.3734, 0.9079, 0.375, 0.9259, 0.3674, 0.9423, 0.3612, 0.9591])
me_cylinder_001.materials.append(mat_brokenwood)
me_cylinder_001.update()
me_cylinder_002 = bpy.data.meshes.new('Cylinder.002')
me_cylinder_002.from_pydata([(-0.9808, -0.2323, 0.4058), (-2.292e-06, 1.486, 0.6345), (0.3827, 1.446, 0.4058), (0.1951, 1.457, 0.6345), (0.1951, 1.532, 0.4058), (0.3827, 1.372, 0.6345), (0.8315, -0.773, 0.4058), (0.5556, 1.233, 0.6345), (0.9239, -0.5137, 0.4058), (0.7071, 1.046, 0.6345), (-0.7071, -1.0, 0.4058), (0.8315, 0.8192, 0.6345), (-0.5556, -1.187, 0.4058), (0.9239, 0.5598, 0.6345), (-0.5556, 1.308, 0.4058), (0.9808, 0.2784, 0.6345), (-0.7071, 1.121, 0.4058), (1.0, -0.0142, 0.6345), (0.9808, 0.353, 0.4058), (0.9808, -0.3068, 0.6345), (0.9239, 0.6344, 0.4058), (0.9239, -0.5882, 0.6345), (-1.282e-07, -1.44, 0.4058), (0.8315, -0.8476, 0.6345), (0.1951, -1.411, 0.4058), (0.7071, -1.075, 0.6345), (-0.9808, 0.353, 0.4058), (0.5556, -1.261, 0.6345), (-1.0, 0.06033, 0.4058), (0.3827, -1.4, 0.6345), (0.5556, 1.308, 0.4058), (0.1951, -1.485, 0.6345), (0.7071, -1.0, 0.4058), (-2.292e-06, -1.514, 0.6345), (-0.8315, -0.773, 0.4058), (-0.1951, -1.485, 0.6345), (-0.3827, 1.446, 0.4058), (-0.3827, -1.4, 0.6345), (1.0, 0.06033, 0.4058), (-0.5556, -1.261, 0.6345), (-0.1951, -1.411, 0.4058), (-0.7071, -1.075, 0.6345), (-0.9239, 0.6344, 0.4058), (-0.8315, -0.8476, 0.6345), (0.7071, 1.121, 0.4058), (-0.9239, -0.5882, 0.6345), (0.5556, -1.187, 0.4058), (-0.9808, -0.3068, 0.6345), (-0.9239, -0.5137, 0.4058), (-1.0, -0.0142, 0.6345), (-0.1951, 1.532, 0.4058), (-0.9808, 0.2784, 0.6345), (0.9808, -0.2323, 0.4058), (-0.9239, 0.5598, 0.6345), (-0.3827, -1.325, 0.4058), (-0.8315, 0.8192, 0.6345), (-0.8315, 0.8937, 0.4058), (-0.7071, 1.046, 0.6345), (0.8315, 0.8937, 0.4058), (-0.5556, 1.233, 0.6345), (0.3827, -1.325, 0.4058), (-0.3827, 1.372, 0.6345), (-1.282e-07, 1.56, 0.4058), (-0.1951, 1.457, 0.6345), (0.1906, 1.423, 0.6634), (-2.215e-06, 1.451, 0.6634), (0.3738, 1.339, 0.6634), (0.5427, 1.204, 0.6634), (0.6907, 1.022, 0.6634), (0.8122, 0.7998, 0.6634), (0.9024, 0.5465, 0.6634), (0.958, 0.2716, 0.6634), (0.9768, -0.0142, 0.6634), (0.958, -0.3, 0.6634), (0.9024, -0.5749, 0.6634), (0.8122, -0.8282, 0.6634), (0.6907, -1.05, 0.6634), (0.5427, -1.232, 0.6634), (0.3738, -1.368, 0.6634), (0.1906, -1.451, 0.6634), (-2.215e-06, -1.479, 0.6634), (-0.1906, -1.451, 0.6634), (-0.3738, -1.368, 0.6634), (-0.5427, -1.232, 0.6634), (-0.6907, -1.05, 0.6634), (-0.8122, -0.8282, 0.6634), (-0.9024, -0.5749, 0.6634), (-0.958, -0.3, 0.6634), (-0.9768, -0.0142, 0.6634), (-0.958, 0.2716, 0.6634), (-0.9024, 0.5465, 0.6634), (-0.8122, 0.7998, 0.6634), (-0.6907, 1.022, 0.6634), (-0.5427, 1.204, 0.6634), (-0.3738, 1.339, 0.6634), (-0.1906, 1.423, 0.6634), (0.2194, 1.322, 0.9144), (-1.025e-06, 1.355, 0.9144), (0.4304, 1.226, 0.9144), (0.6249, 1.07, 0.9144), (0.7953, 0.8605, 0.9144), (0.9352, 0.6048, 0.9144), (1.039, 0.3131, 0.9144), (1.103, -0.003361, 0.9144), (1.125, -0.3325, 0.9144), (1.103, -0.6617, 0.9144), (1.039, -0.9782, 0.9144), (0.9352, -1.27, 0.9144), (0.7953, -1.526, 0.9144), (0.6249, -1.735, 0.9144), (0.4304, -1.891, 0.9144), (0.2194, -1.987, 0.9144), (-1.025e-06, -2.02, 0.9144), (-0.2194, -1.987, 0.9144), (-0.4304, -1.891, 0.9144), (-0.6249, -1.735, 0.9144), (-0.7953, -1.526, 0.9144), (-0.9352, -1.27, 0.9144), (-1.039, -0.9782, 0.9144), (-1.103, -0.6617, 0.9144), (-1.125, -0.3325, 0.9144), (-1.103, -0.003361, 0.9144), (-1.039, 0.3131, 0.9144), (-0.9352, 0.6048, 0.9144), (-0.7953, 0.8605, 0.9144), (-0.6249, 1.07, 0.9144), (-0.4304, 1.226, 0.9144), (-0.2194, 1.322, 0.9144), (0.2194, 1.322, 0.9436), (-1.065e-06, 1.355, 0.9436), (0.4304, 1.226, 0.9436), (0.6249, 1.07, 0.9436), (0.7953, 0.8605, 0.9436), (0.9352, 0.6048, 0.9436), (1.039, 0.3131, 0.9436), (1.103, -0.003361, 0.9436), (1.125, -0.3325, 0.9436), (1.103, -0.6617, 0.9436), (1.039, -0.9782, 0.9436), (0.9352, -1.27, 0.9436), (0.7953, -1.526, 0.9436), (0.6249, -1.735, 0.9436), (0.4304, -1.891, 0.9436), (0.2194, -1.987, 0.9436), (-1.065e-06, -2.02, 0.9436), (-0.2194, -1.987, 0.9436), (-0.4304, -1.891, 0.9436), (-0.6249, -1.735, 0.9436), (-0.7953, -1.526, 0.9436), (-0.9352, -1.27, 0.9436), (-1.039, -0.9782, 0.9436), (-1.103, -0.6617, 0.9436), (-1.125, -0.3325, 0.9436), (-1.103, -0.003361, 0.9436), (-1.039, 0.3131, 0.9436), (-0.9352, 0.6048, 0.9436), (-0.7953, 0.8605, 0.9436), (-0.6249, 1.07, 0.9436), (-0.4304, 1.226, 0.9436), (-0.2194, 1.322, 0.9436), (0.9239, -0.1851, -0.0515), (0.9808, 0.09628, -0.0515), (1.0, 0.3889, -0.0515), (0.9808, 0.6816, -0.0515), (0.9239, 0.9629, -0.0515), (0.8315, 1.222, -0.0515), (-0.1951, 1.86, -0.0515), (-0.1951, -1.082, -0.0515), (0.5556, 1.636, -0.0515), (-0.5556, 1.636, -0.0515), (0.1951, -1.082, -0.0515), (1.562e-06, 1.889, -0.0515), (0.3827, -0.9969, -0.0515), (0.5556, -0.8583, -0.0515), (0.8315, -0.4444, -0.0515), (-1.0, 0.3889, -0.0515), (-0.9808, 0.6816, -0.0515), (0.7071, -0.6717, -0.0515), (-0.9239, 0.9629, -0.0515), (-0.8315, 1.222, -0.0515), (0.1951, 1.86, -0.0515), (-0.7071, 1.45, -0.0515), (0.3827, 1.775, -0.0515), (1.562e-06, -1.111, -0.0515), (-0.3827, 1.775, -0.0515), (0.7071, 1.45, -0.0515), (-0.3827, -0.9969, -0.0515), (-0.5556, -0.8583, -0.0515), (-0.7071, -0.6717, -0.0515), (-0.8315, -0.4444, -0.0515), (-0.9239, -0.1851, -0.0515), (-0.9808, 0.09628, -0.0515), (0.3827, -1.081, -0.5088), (-0.8315, 1.138, -0.5088), (-0.9808, 0.5972, -0.5088), (0.9239, -0.2694, -0.5088), (-0.9239, -0.2694, -0.5088), (0.9808, 0.5972, -0.5088), (-0.5556, -0.9426, -0.5088), (-0.1951, 1.776, -0.5088), (-0.1951, -1.167, -0.5088), (1.089e-06, -1.195, -0.5088), (0.1951, -1.167, -0.5088), (-0.7071, 1.365, -0.5088), (-0.5556, 1.552, -0.5088), (1.089e-06, 1.805, -0.5088), (-0.3827, 1.69, -0.5088), (0.8315, 1.138, -0.5088), (-0.7071, -0.7561, -0.5088), (1.0, 0.3046, -0.5088), (-0.9808, 0.01195, -0.5088), (0.8315, -0.5288, -0.5088), (-0.9239, 0.8786, -0.5088), (0.5556, -0.9426, -0.5088), (0.7071, -0.7561, -0.5088), (-1.0, 0.3046, -0.5088), (0.9808, 0.01195, -0.5088), (-0.8315, -0.5288, -0.5088), (0.9239, 0.8786, -0.5088), (-0.3827, -1.081, -0.5088), (0.7071, 1.365, -0.5088), (0.5556, 1.552, -0.5088), (0.3827, 1.69, -0.5088), (0.1951, 1.776, -0.5088), (1.0, -0.4155, -1.195), (0.3827, -1.973, -1.195), (-0.7071, -1.607, -1.195), (-0.9239, 0.2296, -1.195), (0.1951, 1.238, -1.195), (0.3827, 1.142, -1.195), (-0.8315, 0.521, -1.195), (-0.7071, 0.7764, -1.195), (-0.8315, -1.352, -1.195), (-0.9239, -1.061, -1.195), (0.1951, -2.069, -1.195), (1.83e-08, -2.101, -1.195), (0.9808, -0.7443, -1.195), (0.9239, -1.061, -1.195), (0.5556, 0.9861, -1.195), (0.7071, 0.7764, -1.195), (0.8315, 0.521, -1.195), (0.8315, -1.352, -1.195), (-0.1951, -2.069, -1.195), (-0.9808, -0.7443, -1.195), (-0.5556, 0.9861, -1.195), (-0.3827, 1.142, -1.195), (-0.1951, 1.238, -1.195), (1.83e-08, 1.27, -1.195), (-1.0, -0.4155, -1.195), (-0.9808, -0.08665, -1.195), (-0.3827, -1.973, -1.195), (-0.5556, -1.817, -1.195), (0.7071, -1.607, -1.195), (0.5556, -1.817, -1.195), (0.9239, 0.2296, -1.195), (0.9808, -0.08665, -1.195), (0.3827, 1.142, -0.9661), (-0.1951, 1.238, -0.9661), (-0.5556, 0.9861, -0.9661), (-0.3827, 1.142, -0.9661), (-0.8315, 0.521, -0.9661), (-0.7071, 0.7764, -0.9661), (-0.9808, -0.08665, -0.9661), (-0.9239, 0.2296, -0.9661), (-0.9808, -0.7443, -0.9661), (-1.0, -0.4155, -0.9661), (-0.8315, -1.352, -0.9661), (-0.9239, -1.061, -0.9661), (-0.5556, -1.817, -0.9661), (-0.7071, -1.607, -0.9661), (-0.1951, -2.069, -0.9661), (-0.3827, -1.973, -0.9661), (0.1951, -2.069, -0.9661), (8.592e-08, -2.101, -0.9661), (0.5556, -1.817, -0.9661), (0.3827, -1.973, -0.9661), (0.8315, -1.352, -0.9661), (0.7071, -1.607, -0.9661), (0.9808, -0.7443, -0.9661), (0.9239, -1.061, -0.9661), (0.9808, -0.08665, -0.9661), (1.0, -0.4155, -0.9661), (0.8315, 0.521, -0.9661), (0.9239, 0.2296, -0.9661), (0.5556, 0.9861, -0.9661), (0.7071, 0.7764, -0.9661), (8.592e-08, 1.27, -0.9661), (0.1951, 1.238, -0.9661), (0.1951, 1.592, -0.7375), (0.3827, 1.507, -0.7375), (0.5556, 1.368, -0.7375), (0.7071, 1.181, -0.7375), (0.8315, 0.9541, -0.7375), (0.9239, 0.6948, -0.7375), (0.9808, 0.4134, -0.7375), (1.0, 0.1207, -0.7375), (0.9808, -0.1719, -0.7375), (0.9239, -0.4533, -0.7375), (0.8315, -0.7126, -0.7375), (0.7071, -0.9399, -0.7375), (0.5556, -1.126, -0.7375), (0.3827, -1.265, -0.7375), (0.1951, -1.35, -0.7375), (1.089e-06, -1.379, -0.7375), (-0.1951, -1.35, -0.7375), (-0.3827, -1.265, -0.7375), (-0.5556, -1.126, -0.7375), (-0.7071, -0.9399, -0.7375), (-0.8315, -0.7126, -0.7375), (-0.9239, -0.4533, -0.7375), (-0.9808, -0.1719, -0.7375), (-1.0, 0.1207, -0.7375), (-0.9808, 0.4134, -0.7375), (-0.9239, 0.6948, -0.7375), (-0.8315, 0.9541, -0.7375), (-0.7071, 1.181, -0.7375), (-0.5556, 1.368, -0.7375), (1.089e-06, 1.621, -0.7375), (-0.3827, 1.507, -0.7375), (-0.1951, 1.592, -0.7375), (-0.1951, 1.891, -0.2802), (-0.3827, 1.806, -0.2802), (-0.5556, 1.667, -0.2802), (-0.7071, 1.481, -0.2802), (-0.8315, 1.253, -0.2802), (-0.9239, 0.994, -0.2802), (-0.9808, 0.7126, -0.2802), (-1.0, 0.4199, -0.2802), (-0.9808, 0.1273, -0.2802), (-0.9239, -0.1541, -0.2802), (-0.8315, -0.4134, -0.2802), (-0.7071, -0.6407, -0.2802), (-0.5556, -0.8273, -0.2802), (-0.3827, -0.9659, -0.2802), (-0.1951, -1.051, -0.2802), (1.089e-06, -1.08, -0.2802), (0.1951, -1.051, -0.2802), (0.3827, -0.9659, -0.2802), (0.5556, -0.8273, -0.2802), (0.7071, -0.6407, -0.2802), (0.8315, -0.4134, -0.2802), (0.9239, -0.1541, -0.2802), (0.9808, 0.1273, -0.2802), (1.0, 0.4199, -0.2802), (0.9808, 0.7126, -0.2802), (0.9239, 0.994, -0.2802), (0.8315, 1.253, -0.2802), (0.7071, 1.481, -0.2802), (0.5556, 1.667, -0.2802), (0.3827, 1.806, -0.2802), (1.089e-06, 1.92, -0.2802), (0.1951, 1.891, -0.2802), (-0.1951, 1.701, 0.1772), (-0.3827, 1.616, 0.1772), (-0.5556, 1.477, 0.1772), (-0.7071, 1.291, 0.1772), (-0.8315, 1.063, 0.1772), (-0.9239, 0.804, 0.1772), (-0.9808, 0.5226, 0.1772), (-1.0, 0.2299, 0.1772), (-0.9808, -0.06271, 0.1772), (-0.9239, -0.3441, 0.1772), (-0.8315, -0.6034, 0.1772), (-0.7071, -0.8307, 0.1772), (-0.5556, -1.017, 0.1772), (-0.3827, -1.156, 0.1772), (-0.1951, -1.241, 0.1772), (2.036e-06, -1.27, 0.1772), (0.1951, -1.241, 0.1772), (0.3827, -1.156, 0.1772), (0.5556, -1.017, 0.1772), (0.7071, -0.8307, 0.1772), (0.8315, -0.6034, 0.1772), (0.9239, -0.3441, 0.1772), (0.9808, -0.06271, 0.1772), (1.0, 0.2299, 0.1772), (0.9808, 0.5226, 0.1772), (0.9239, 0.804, 0.1772), (0.8315, 1.063, 0.1772), (0.7071, 1.291, 0.1772), (0.5556, 1.477, 0.1772), (0.3827, 1.616, 0.1772), (2.036e-06, 1.73, 0.1772), (0.1951, 1.701, 0.1772)], [], [(58, 20, 377, 378), (56, 16, 355, 356), (54, 12, 364, 365), (52, 8, 373, 374), (50, 62, 382, 352), (62, 4, 383, 382), (48, 0, 360, 361), (46, 60, 369, 370), (44, 58, 378, 379), (42, 56, 356, 357), (40, 54, 365, 366), (38, 52, 374, 375), (36, 50, 352, 353), (34, 48, 361, 362), (32, 46, 370, 371), (30, 44, 379, 380), (26, 42, 357, 358), (22, 40, 366, 367), (18, 38, 375, 376), (14, 36, 353, 354), (10, 34, 362, 363), (6, 32, 371, 372), (2, 30, 380, 381), (28, 26, 358, 359), (24, 22, 367, 368), (20, 18, 376, 377), (16, 14, 354, 355), (12, 10, 363, 364), (8, 6, 372, 373), (175, 176, 326, 327), (15, 13, 70, 71), (4, 2, 381, 383), (60, 24, 368, 369), (55, 57, 16, 56), (82, 81, 113, 114), (33, 31, 79, 80), (51, 49, 88, 89), (7, 5, 66, 67), (25, 23, 75, 76), (43, 41, 84, 85), (61, 59, 93, 94), (17, 15, 71, 72), (35, 33, 80, 81), (53, 51, 89, 90), (9, 7, 67, 68), (27, 25, 76, 77), (45, 43, 85, 86), (63, 61, 94, 95), (19, 17, 72, 73), (37, 35, 81, 82), (55, 53, 90, 91), (11, 9, 68, 69), (29, 27, 77, 78), (47, 45, 86, 87), (3, 1, 65, 64), (1, 63, 95, 65), (21, 19, 73, 74), (39, 37, 82, 83), (57, 55, 91, 92), (13, 11, 69, 70), (31, 29, 78, 79), (49, 47, 87, 88), (5, 3, 64, 66), (23, 21, 74, 75), (41, 39, 83, 84), (59, 57, 92, 93), (117, 116, 148, 149), (69, 68, 100, 101), (65, 95, 127, 97), (83, 82, 114, 115), (70, 69, 101, 102), (84, 83, 115, 116), (71, 70, 102, 103), (85, 84, 116, 117), (72, 71, 103, 104), (86, 85, 117, 118), (73, 72, 104, 105), (87, 86, 118, 119), (74, 73, 105, 106), (88, 87, 119, 120), (75, 74, 106, 107), (89, 88, 120, 121), (76, 75, 107, 108), (90, 89, 121, 122), (77, 76, 108, 109), (91, 90, 122, 123), (78, 77, 109, 110), (64, 65, 97, 96), (92, 91, 123, 124), (79, 78, 110, 111), (66, 64, 96, 98), (93, 92, 124, 125), (80, 79, 111, 112), (67, 66, 98, 99), (94, 93, 125, 126), (81, 80, 112, 113), (68, 67, 99, 100), (95, 94, 126, 127), (128, 129, 159, 158, 157, 156, 155, 154, 153, 152, 151, 150, 149, 148, 147, 146, 145, 144, 143, 142, 141, 140, 139, 138, 137, 136, 135, 134, 133, 132, 131, 130), (104, 103, 135, 136), (118, 117, 149, 150), (105, 104, 136, 137), (119, 118, 150, 151), (106, 105, 137, 138), (120, 119, 151, 152), (107, 106, 138, 139), (121, 120, 152, 153), (108, 107, 139, 140), (122, 121, 153, 154), (109, 108, 140, 141), (123, 122, 154, 155), (110, 109, 141, 142), (96, 97, 129, 128), (124, 123, 155, 156), (111, 110, 142, 143), (98, 96, 128, 130), (125, 124, 156, 157), (112, 111, 143, 144), (99, 98, 130, 131), (126, 125, 157, 158), (113, 112, 144, 145), (100, 99, 131, 132), (127, 126, 158, 159), (114, 113, 145, 146), (101, 100, 132, 133), (97, 127, 159, 129), (115, 114, 146, 147), (102, 101, 133, 134), (116, 115, 147, 148), (103, 102, 134, 135), (371, 370, 173, 177), (264, 265, 248, 243), (336, 335, 201, 202), (348, 347, 220, 221), (321, 320, 199, 206), (345, 344, 197, 218), (343, 342, 216, 209), (341, 340, 211, 195), (339, 338, 213, 214), (351, 349, 222, 223), (349, 348, 221, 222), (320, 350, 205, 199), (333, 332, 198, 219), (331, 330, 217, 208), (329, 328, 210, 196), (327, 326, 194, 215), (325, 324, 193, 212), (350, 351, 223, 205), (361, 360, 191, 190), (363, 362, 189, 188), (365, 364, 187, 186), (352, 382, 171, 166), (381, 380, 168, 182), (369, 368, 170, 172), (357, 356, 179, 178), (373, 372, 174, 160), (375, 374, 161, 162), (377, 376, 163, 164), (353, 352, 166, 184), (380, 379, 185, 168), (368, 367, 183, 170), (372, 371, 177, 174), (258, 259, 245, 244), (257, 286, 247, 246), (271, 268, 251, 250), (256, 284, 238, 229), (280, 281, 224, 255), (283, 280, 255, 254), (275, 272, 234, 225), (269, 266, 232, 226), (263, 260, 230, 227), (287, 256, 229, 228), (260, 261, 231, 230), (267, 264, 243, 233), (276, 277, 252, 241), (272, 273, 235, 234), (279, 276, 241, 237), (295, 296, 278, 281), (297, 298, 276, 279), (298, 299, 277, 276), (299, 300, 274, 277), (301, 302, 272, 275), (303, 304, 270, 273), (318, 319, 257, 259), (290, 291, 285, 284), (307, 308, 266, 269), (309, 310, 264, 267), (311, 312, 262, 265), (313, 314, 260, 263), (315, 316, 258, 261), (306, 307, 269, 268), (291, 292, 282, 285), (293, 294, 280, 283), (205, 223, 288, 317), (192, 202, 302, 301), (0, 28, 359, 360), (174, 177, 339, 340), (177, 173, 338, 339), (173, 172, 337, 338), (179, 181, 323, 324), (180, 182, 349, 351), (170, 183, 335, 336), (169, 184, 321, 322), (168, 185, 347, 348), (167, 186, 333, 334), (184, 166, 320, 321), (165, 164, 345, 346), (164, 163, 344, 345), (163, 162, 343, 344), (162, 161, 342, 343), (161, 160, 341, 342), (160, 174, 340, 341), (212, 193, 314, 313), (194, 212, 313, 312), (215, 194, 312, 311), (210, 215, 311, 310), (196, 210, 310, 309), (217, 196, 309, 308), (208, 217, 308, 307), (198, 208, 307, 306), (219, 198, 306, 305), (220, 207, 292, 291), (199, 205, 317, 319), (201, 200, 304, 303), (222, 221, 290, 289), (193, 203, 315, 314), (223, 222, 289, 288), (213, 192, 301, 300), (176, 178, 325, 326), (178, 179, 324, 325), (171, 180, 351, 350), (172, 170, 336, 337), (181, 169, 322, 323), (182, 168, 348, 349), (183, 167, 334, 335), (166, 171, 350, 320), (185, 165, 346, 347), (186, 187, 332, 333), (187, 188, 331, 332), (188, 189, 330, 331), (189, 190, 329, 330), (190, 191, 328, 329), (191, 175, 327, 328), (302, 303, 273, 272), (214, 213, 300, 299), (211, 214, 299, 298), (195, 211, 298, 297), (216, 195, 297, 296), (209, 216, 296, 295), (197, 209, 295, 294), (218, 197, 294, 293), (207, 218, 293, 292), (206, 199, 319, 318), (200, 219, 305, 304), (221, 220, 291, 290), (204, 206, 318, 316), (202, 201, 303, 302), (203, 204, 316, 315), (356, 355, 181, 179), (383, 381, 182, 180), (354, 353, 184, 169), (366, 365, 186, 167), (378, 377, 164, 165), (376, 375, 162, 163), (374, 373, 160, 161), (358, 357, 178, 176), (382, 383, 180, 171), (355, 354, 169, 181), (367, 366, 167, 183), (379, 378, 165, 185), (364, 363, 188, 187), (362, 361, 190, 189), (360, 359, 175, 191), (337, 336, 202, 192), (326, 325, 212, 194), (328, 327, 215, 210), (330, 329, 196, 217), (332, 331, 208, 198), (347, 346, 207, 220), (335, 334, 200, 201), (324, 323, 203, 193), (338, 337, 192, 213), (340, 339, 214, 211), (342, 341, 195, 216), (344, 343, 209, 197), (346, 345, 218, 207), (334, 333, 219, 200), (322, 321, 206, 204), (323, 322, 204, 203), (370, 369, 172, 173), (284, 285, 239, 238), (285, 282, 240, 239), (265, 262, 249, 248), (286, 287, 228, 247), (277, 274, 253, 252), (281, 278, 236, 224), (274, 275, 225, 253), (268, 269, 226, 251), (262, 263, 227, 249), (259, 257, 246, 245), (261, 258, 244, 231), (282, 283, 254, 240), (266, 267, 233, 232), (273, 270, 242, 235), (270, 271, 250, 242), (228, 229, 238, 239, 240, 254, 255, 224, 236, 237, 241, 252, 253, 225, 234, 235, 242, 250, 251, 226, 232, 233, 243, 248, 249, 227, 230, 231, 244, 245, 246, 247), (300, 301, 275, 274), (288, 289, 256, 287), (317, 288, 287, 286), (296, 297, 279, 278), (294, 295, 281, 280), (292, 293, 283, 282), (305, 306, 268, 271), (316, 318, 259, 258), (314, 315, 261, 260), (312, 313, 263, 262), (310, 311, 265, 264), (308, 309, 267, 266), (289, 290, 284, 256), (319, 317, 286, 257), (304, 305, 271, 270), (278, 279, 237, 236), (37, 39, 12, 54), (359, 358, 176, 175), (47, 49, 28, 0), (29, 31, 24, 60), (3, 5, 2, 4), (21, 23, 6, 8), (39, 41, 10, 12), (57, 59, 14, 16), (13, 15, 18, 20), (31, 33, 22, 24), (49, 51, 26, 28), (5, 7, 30, 2), (23, 25, 32, 6), (41, 43, 34, 10), (59, 61, 36, 14), (15, 17, 38, 18), (33, 35, 40, 22), (51, 53, 42, 26), (7, 9, 44, 30), (25, 27, 46, 32), (43, 45, 48, 34), (61, 63, 50, 36), (17, 19, 52, 38), (35, 37, 54, 40), (53, 55, 56, 42), (9, 11, 58, 44), (27, 29, 60, 46), (45, 47, 0, 48), (1, 3, 4, 62), (63, 1, 62, 50), (19, 21, 8, 52), (11, 13, 20, 58)])
_uv = me_cylinder_002.uv_layers.new(name='UVMap')
_uv.uv.foreach_set('vector', [0.1667, 0.09785, 0.1668, 0.1253, 0.1431, 0.1077, 0.1429, 0.08031, 0.3872, 0.2782, 0.3869, 0.3001, 0.3636, 0.3174, 0.3638, 0.2955, 0.8523, 0.8401, 0.8514, 0.8618, 0.8265, 0.8656, 0.8275, 0.844, 0.1668, 0.2154, 0.1668, 0.2442, 0.1431, 0.2266, 0.1431, 0.1978, 0.8041, 0.5887, 0.7828, 0.5869, 0.7816, 0.5608, 0.8029, 0.5626, 0.7828, 0.5869, 0.7627, 0.5855, 0.7614, 0.5594, 0.7816, 0.5608, 0.3874, 0.136, 0.3875, 0.1652, 0.3641, 0.1825, 0.364, 0.1533, 0.4466, 0.3298, 0.4409, 0.3067, 0.4652, 0.3171, 0.4708, 0.3401, 0.1665, 0.07353, 0.1667, 0.09785, 0.1429, 0.08031, 0.1428, 0.05599, 0.3874, 0.2527, 0.3872, 0.2782, 0.3638, 0.2955, 0.364, 0.27, 0.8532, 0.8185, 0.8523, 0.8401, 0.8275, 0.844, 0.8283, 0.8223, 0.1669, 0.1852, 0.1668, 0.2154, 0.1431, 0.1978, 0.1431, 0.1677, 0.8257, 0.591, 0.8041, 0.5887, 0.8029, 0.5626, 0.8245, 0.5648, 0.3872, 0.1088, 0.3874, 0.136, 0.364, 0.1533, 0.3638, 0.1261, 0.1665, 0.2932, 0.1663, 0.3115, 0.1426, 0.294, 0.1428, 0.2756, 0.1663, 0.05325, 0.1665, 0.07353, 0.1428, 0.05599, 0.1426, 0.03571, 0.3875, 0.2247, 0.3874, 0.2527, 0.364, 0.27, 0.3641, 0.2419, 0.4466, 0.2635, 0.4577, 0.2449, 0.4819, 0.2552, 0.4708, 0.2738, 0.1668, 0.1548, 0.1669, 0.1852, 0.1431, 0.1677, 0.1431, 0.1372, 0.8469, 0.5936, 0.8257, 0.591, 0.8245, 0.5648, 0.8457, 0.5674, 0.3869, 0.08447, 0.3872, 0.1088, 0.3638, 0.1261, 0.3636, 0.1017, 0.1667, 0.2704, 0.1665, 0.2932, 0.1428, 0.2756, 0.1429, 0.2529, 0.7445, 0.5848, 0.7289, 0.5846, 0.7277, 0.5584, 0.7432, 0.5586, 0.3875, 0.1951, 0.3875, 0.2247, 0.3641, 0.2419, 0.3642, 0.2124, 0.4409, 0.2844, 0.4466, 0.2635, 0.4708, 0.2738, 0.4652, 0.2947, 0.1668, 0.1253, 0.1668, 0.1548, 0.1431, 0.1372, 0.1431, 0.1077, 0.8667, 0.5964, 0.8469, 0.5936, 0.8457, 0.5674, 0.8655, 0.5703, 0.3866, 0.06404, 0.3869, 0.08447, 0.3636, 0.1017, 0.3633, 0.08132, 0.1668, 0.2442, 0.1667, 0.2704, 0.1429, 0.2529, 0.1431, 0.2266, 0.3408, 0.2286, 0.3408, 0.2581, 0.3174, 0.2613, 0.3175, 0.2318, 0.1906, 0.1625, 0.1905, 0.133, 0.1935, 0.1342, 0.1935, 0.163, 0.7627, 0.5855, 0.7445, 0.5848, 0.7432, 0.5586, 0.7614, 0.5594, 0.4409, 0.3067, 0.4409, 0.2844, 0.4652, 0.2947, 0.4652, 0.3171, 0.4105, 0.2706, 0.4103, 0.2925, 0.3869, 0.3001, 0.3872, 0.2782, 0.347, 0.7688, 0.3284, 0.7609, 0.3313, 0.7008, 0.3528, 0.71, 0.3994, 0.85, 0.3783, 0.85, 0.3782, 0.8456, 0.3988, 0.8456, 0.4108, 0.217, 0.4108, 0.1875, 0.4138, 0.1873, 0.4137, 0.2161, 0.1498, 0.01618, 0.1212, 0.01618, 0.1222, 0.01309, 0.15, 0.01309, 0.3181, 0.8159, 0.3016, 0.7946, 0.3032, 0.7915, 0.3193, 0.8123, 0.4779, 0.7695, 0.468, 0.7946, 0.4658, 0.7915, 0.4755, 0.767, 0.825, 0.6163, 0.8462, 0.6189, 0.8451, 0.6221, 0.8245, 0.6196, 0.1906, 0.1929, 0.1906, 0.1625, 0.1935, 0.163, 0.1936, 0.1928, 0.4197, 0.8441, 0.3994, 0.85, 0.3988, 0.8456, 0.4186, 0.8399, 0.4107, 0.2451, 0.4108, 0.217, 0.4137, 0.2161, 0.4136, 0.2435, 0.1902, 0.08123, 0.19, 0.06095, 0.193, 0.06386, 0.1932, 0.08367, 0.3368, 0.8326, 0.3181, 0.8159, 0.3193, 0.8123, 0.3377, 0.8286, 0.4107, 0.1284, 0.4105, 0.1012, 0.4134, 0.1029, 0.4136, 0.1295, 0.8034, 0.614, 0.825, 0.6163, 0.8245, 0.6196, 0.8033, 0.6174, 0.1906, 0.2231, 0.1906, 0.1929, 0.1936, 0.1928, 0.1935, 0.2222, 0.4383, 0.8326, 0.4197, 0.8441, 0.4186, 0.8399, 0.4368, 0.8286, 0.4105, 0.2706, 0.4107, 0.2451, 0.4136, 0.2435, 0.4134, 0.2684, 0.1904, 0.1056, 0.1902, 0.08123, 0.1932, 0.08367, 0.1934, 0.1074, 0.3572, 0.8441, 0.3368, 0.8326, 0.3377, 0.8286, 0.3575, 0.8399, 0.4108, 0.1576, 0.4107, 0.1284, 0.4136, 0.1295, 0.4137, 0.158, 0.762, 0.6109, 0.7821, 0.6122, 0.7825, 0.6156, 0.7629, 0.6143, 0.7821, 0.6122, 0.8034, 0.614, 0.8033, 0.6174, 0.7825, 0.6156, 0.1905, 0.2519, 0.1906, 0.2231, 0.1935, 0.2222, 0.1935, 0.2503, 0.4547, 0.8159, 0.4383, 0.8326, 0.4368, 0.8286, 0.4528, 0.8123, 0.4103, 0.2925, 0.4105, 0.2706, 0.4134, 0.2684, 0.4132, 0.2898, 0.1905, 0.133, 0.1904, 0.1056, 0.1934, 0.1074, 0.1935, 0.1342, 0.3783, 0.85, 0.3572, 0.8441, 0.3575, 0.8399, 0.3782, 0.8456, 0.4108, 0.1875, 0.4108, 0.1576, 0.4137, 0.158, 0.4138, 0.1873, 0.7438, 0.6101, 0.762, 0.6109, 0.7629, 0.6143, 0.7451, 0.6135, 0.3016, 0.7946, 0.288, 0.7695, 0.29, 0.767, 0.3032, 0.7915, 0.468, 0.7946, 0.4547, 0.8159, 0.4528, 0.8123, 0.4658, 0.7915, 0.8462, 0.6189, 0.866, 0.6217, 0.8645, 0.6249, 0.8451, 0.6221, 0.4393, 0.05918, 0.439, 0.03184, 0.442, 0.03184, 0.4423, 0.05917, 0.1934, 0.1074, 0.1932, 0.08367, 0.2194, 0.101, 0.2195, 0.1284, 0.7825, 0.6156, 0.8033, 0.6174, 0.806, 0.6456, 0.7821, 0.6435, 0.3642, 0.7817, 0.347, 0.7688, 0.3528, 0.71, 0.3726, 0.7248, 0.1935, 0.1342, 0.1934, 0.1074, 0.2195, 0.1284, 0.2197, 0.1592, 0.3793, 0.799, 0.3642, 0.7817, 0.3726, 0.7248, 0.3899, 0.7447, 0.1935, 0.163, 0.1935, 0.1342, 0.2197, 0.1592, 0.2197, 0.1924, 0.3916, 0.8201, 0.3793, 0.799, 0.3899, 0.7447, 0.4041, 0.769, 0.1936, 0.1928, 0.1935, 0.163, 0.2197, 0.1924, 0.2198, 0.2266, 0.4008, 0.8441, 0.3916, 0.8201, 0.4041, 0.769, 0.4147, 0.7967, 0.1935, 0.2222, 0.1936, 0.1928, 0.2198, 0.2266, 0.2197, 0.2606, 0.4137, 0.158, 0.4136, 0.1295, 0.4395, 0.08983, 0.4396, 0.1226, 0.1935, 0.2503, 0.1935, 0.2222, 0.2197, 0.2606, 0.2197, 0.2929, 0.4138, 0.1873, 0.4137, 0.158, 0.4396, 0.1226, 0.4397, 0.1563, 0.2264, 0.8201, 0.2172, 0.8441, 0.2033, 0.7967, 0.2139, 0.769, 0.4137, 0.2161, 0.4138, 0.1873, 0.4397, 0.1563, 0.4396, 0.1895, 0.2388, 0.799, 0.2264, 0.8201, 0.2139, 0.769, 0.2281, 0.7447, 0.4136, 0.2435, 0.4137, 0.2161, 0.4396, 0.1895, 0.4395, 0.2211, 0.2538, 0.7817, 0.2388, 0.799, 0.2281, 0.7447, 0.2455, 0.7248, 0.4134, 0.2684, 0.4136, 0.2435, 0.4395, 0.2211, 0.4393, 0.2497, 0.271, 0.7688, 0.2538, 0.7817, 0.2455, 0.7248, 0.2652, 0.71, 0.7629, 0.6143, 0.7825, 0.6156, 0.7821, 0.6435, 0.7594, 0.642, 0.4132, 0.2898, 0.4134, 0.2684, 0.4393, 0.2497, 0.439, 0.2744, 0.2896, 0.7609, 0.271, 0.7688, 0.2652, 0.71, 0.2867, 0.7008, 0.7451, 0.6135, 0.7629, 0.6143, 0.7594, 0.642, 0.7389, 0.6411, 0.8451, 0.6221, 0.8645, 0.6249, 0.8765, 0.6542, 0.8541, 0.651, 0.309, 0.7582, 0.2896, 0.7609, 0.2867, 0.7008, 0.309, 0.6978, 0.193, 0.06386, 0.1928, 0.04877, 0.2189, 0.06083, 0.2192, 0.07821, 0.8245, 0.6196, 0.8451, 0.6221, 0.8541, 0.651, 0.8304, 0.6481, 0.3284, 0.7609, 0.309, 0.7582, 0.309, 0.6978, 0.3313, 0.7008, 0.1932, 0.08367, 0.193, 0.06386, 0.2192, 0.07821, 0.2194, 0.101, 0.8033, 0.6174, 0.8245, 0.6196, 0.8304, 0.6481, 0.806, 0.6456, 0.2307, 0.4529, 0.2291, 0.431, 0.2337, 0.4096, 0.2442, 0.3894, 0.2603, 0.3712, 0.2814, 0.3557, 0.3066, 0.3436, 0.3349, 0.3352, 0.3654, 0.3309, 0.3968, 0.3309, 0.4279, 0.3352, 0.4575, 0.3436, 0.4844, 0.3557, 0.5077, 0.3712, 0.5265, 0.3894, 0.54, 0.4096, 0.5477, 0.431, 0.5493, 0.4529, 0.5447, 0.4743, 0.5342, 0.4945, 0.5181, 0.5127, 0.497, 0.5282, 0.4718, 0.5403, 0.4434, 0.5487, 0.413, 0.5529, 0.3816, 0.5529, 0.3505, 0.5487, 0.3209, 0.5403, 0.294, 0.5282, 0.2706, 0.5127, 0.2519, 0.4945, 0.2384, 0.4743, 0.2198, 0.2266, 0.2197, 0.1924, 0.2228, 0.1924, 0.2228, 0.2266, 0.4395, 0.08983, 0.4393, 0.05918, 0.4423, 0.05917, 0.4425, 0.08983, 0.2197, 0.2606, 0.2198, 0.2266, 0.2228, 0.2266, 0.2228, 0.2606, 0.4396, 0.1226, 0.4395, 0.08983, 0.4425, 0.08983, 0.4426, 0.1226, 0.2197, 0.2929, 0.2197, 0.2606, 0.2228, 0.2606, 0.2227, 0.2929, 0.4397, 0.1563, 0.4396, 0.1226, 0.4426, 0.1226, 0.4426, 0.1563, 0.2195, 0.3225, 0.2197, 0.2929, 0.2227, 0.2929, 0.2226, 0.3225, 0.4396, 0.1895, 0.4397, 0.1563, 0.4426, 0.1563, 0.4426, 0.1895, 0.2194, 0.3481, 0.2195, 0.3225, 0.2226, 0.3225, 0.2224, 0.3481, 0.4395, 0.2211, 0.4396, 0.1895, 0.4426, 0.1895, 0.4425, 0.2211, 0.2192, 0.3687, 0.2194, 0.3481, 0.2224, 0.3481, 0.2222, 0.3687, 0.4393, 0.2497, 0.4395, 0.2211, 0.4425, 0.2211, 0.4423, 0.2497, 0.3728, 0.0011, 0.3882, 0.0007859, 0.3882, 0.003838, 0.3728, 0.004153, 0.7594, 0.642, 0.7821, 0.6435, 0.7818, 0.6467, 0.7591, 0.6452, 0.439, 0.2744, 0.4393, 0.2497, 0.4423, 0.2497, 0.442, 0.2744, 0.3541, 0.001294, 0.3728, 0.0011, 0.3728, 0.004153, 0.3541, 0.004346, 0.7389, 0.6411, 0.7594, 0.642, 0.7591, 0.6452, 0.7387, 0.6443, 0.8541, 0.651, 0.8765, 0.6542, 0.8762, 0.6574, 0.8539, 0.6542, 0.3328, 0.001359, 0.3541, 0.001294, 0.3541, 0.004346, 0.3328, 0.004412, 0.2192, 0.07821, 0.2189, 0.06083, 0.222, 0.06083, 0.2222, 0.07821, 0.8304, 0.6481, 0.8541, 0.651, 0.8539, 0.6542, 0.8301, 0.6512, 0.3097, 0.001294, 0.3328, 0.001359, 0.3328, 0.004412, 0.3097, 0.004346, 0.2194, 0.101, 0.2192, 0.07821, 0.2222, 0.07821, 0.2224, 0.101, 0.806, 0.6456, 0.8304, 0.6481, 0.8301, 0.6512, 0.8057, 0.6487, 0.2858, 0.0011, 0.3097, 0.001294, 0.3097, 0.004346, 0.2858, 0.004153, 0.2195, 0.1284, 0.2194, 0.101, 0.2224, 0.101, 0.2226, 0.1284, 0.7821, 0.6435, 0.806, 0.6456, 0.8057, 0.6487, 0.7818, 0.6467, 0.2619, 0.0007859, 0.2858, 0.0011, 0.2858, 0.004153, 0.2619, 0.003838, 0.2197, 0.1592, 0.2195, 0.1284, 0.2226, 0.1284, 0.2227, 0.1592, 0.439, 0.03184, 0.4387, 0.008867, 0.4417, 0.008861, 0.442, 0.03184, 0.2197, 0.1924, 0.2197, 0.1592, 0.2227, 0.1592, 0.2228, 0.1924, 0.1428, 0.2756, 0.1426, 0.294, 0.1189, 0.2775, 0.1191, 0.2592, 0.2474, 0.1134, 0.2475, 0.147, 0.2241, 0.147, 0.2241, 0.1134, 0.7802, 0.7857, 0.7797, 0.805, 0.7557, 0.8009, 0.7562, 0.7816, 0.09518, 0.01607, 0.09536, 0.03635, 0.07164, 0.04831, 0.07146, 0.02803, 0.8251, 0.5139, 0.8034, 0.5116, 0.8079, 0.488, 0.8296, 0.4902, 0.09562, 0.08811, 0.09569, 0.1176, 0.07197, 0.1296, 0.0719, 0.1001, 0.09571, 0.148, 0.09569, 0.1782, 0.07197, 0.1902, 0.07199, 0.16, 0.09562, 0.207, 0.09551, 0.2332, 0.07179, 0.2452, 0.0719, 0.2189, 0.09536, 0.256, 0.09518, 0.2743, 0.07146, 0.2863, 0.07164, 0.2679, 0.762, 0.5085, 0.7438, 0.5077, 0.7483, 0.484, 0.7665, 0.4848, 0.09497, 0.0006168, 0.09518, 0.01607, 0.07146, 0.02803, 0.07125, 0.01258, 0.8034, 0.5116, 0.7821, 0.5098, 0.7866, 0.4861, 0.8079, 0.488, 0.7782, 0.8475, 0.7773, 0.8691, 0.7532, 0.8651, 0.7542, 0.8435, 0.3169, 0.1211, 0.3171, 0.1455, 0.2938, 0.1338, 0.2936, 0.1095, 0.3173, 0.1727, 0.3174, 0.2019, 0.2941, 0.1902, 0.294, 0.161, 0.3175, 0.2318, 0.3174, 0.2613, 0.2941, 0.2497, 0.2941, 0.2201, 0.3173, 0.2894, 0.3171, 0.3149, 0.2938, 0.3032, 0.294, 0.2777, 0.7821, 0.5098, 0.762, 0.5085, 0.7665, 0.4848, 0.7866, 0.4861, 0.364, 0.1533, 0.3641, 0.1825, 0.3408, 0.1987, 0.3407, 0.1695, 0.3636, 0.1017, 0.3638, 0.1261, 0.3405, 0.1423, 0.3402, 0.118, 0.8275, 0.844, 0.8265, 0.8656, 0.8017, 0.8691, 0.8027, 0.8475, 0.8029, 0.5626, 0.7816, 0.5608, 0.7806, 0.5347, 0.8019, 0.5366, 0.7432, 0.5586, 0.7277, 0.5584, 0.7267, 0.5324, 0.7422, 0.5326, 0.4652, 0.3171, 0.4652, 0.2947, 0.4885, 0.3046, 0.4885, 0.327, 0.364, 0.27, 0.3638, 0.2955, 0.3405, 0.3117, 0.3407, 0.2862, 0.1431, 0.2266, 0.1429, 0.2529, 0.1192, 0.2364, 0.1193, 0.2102, 0.1431, 0.1677, 0.1431, 0.1978, 0.1194, 0.1814, 0.1194, 0.1512, 0.1431, 0.1077, 0.1431, 0.1372, 0.1194, 0.1208, 0.1193, 0.0913, 0.8245, 0.5648, 0.8029, 0.5626, 0.8019, 0.5366, 0.8235, 0.5388, 0.1426, 0.03571, 0.1428, 0.05599, 0.1191, 0.03954, 0.1189, 0.01926, 0.4652, 0.2947, 0.4708, 0.2738, 0.4941, 0.2837, 0.4885, 0.3046, 0.1429, 0.2529, 0.1428, 0.2756, 0.1191, 0.2592, 0.1192, 0.2364, 0.0004869, 0.6294, 0.001305, 0.609, 0.02458, 0.6091, 0.02377, 0.6294, 0.001722, 0.5884, 0.001722, 0.5682, 0.025, 0.5682, 0.025, 0.5884, 0.4098, 0.7411, 0.3886, 0.7408, 0.3886, 0.7175, 0.4098, 0.7177, 0.02381, 0.06941, 0.02402, 0.08664, 0.000304, 0.08665, 9.503e-05, 0.06943, 0.02454, 0.2004, 0.02456, 0.2346, 0.0008411, 0.2346, 0.0008179, 0.2004, 0.02447, 0.1673, 0.02454, 0.2004, 0.0008179, 0.2004, 0.0007491, 0.1673, 0.4853, 0.7408, 0.4693, 0.7411, 0.4693, 0.7177, 0.4853, 0.7175, 0.2469, 0.02302, 0.2471, 0.05018, 0.2238, 0.05022, 0.2235, 0.02306, 0.2473, 0.2118, 0.2471, 0.2406, 0.2238, 0.2406, 0.224, 0.2119, 0.001305, 0.5493, 0.0004869, 0.5324, 0.02377, 0.5324, 0.02458, 0.5493, 0.2471, 0.2406, 0.2469, 0.2653, 0.2235, 0.2654, 0.2238, 0.2406, 0.2473, 0.0807, 0.2474, 0.1134, 0.2241, 0.1134, 0.224, 0.08074, 0.02436, 0.3305, 0.0242, 0.3561, 0.0004871, 0.3561, 0.0006374, 0.3305, 0.4693, 0.7411, 0.4509, 0.7412, 0.4509, 0.7178, 0.4693, 0.7177, 0.02447, 0.3009, 0.02436, 0.3305, 0.0006374, 0.3305, 0.0007491, 0.3009, 0.04828, 0.179, 0.04825, 0.2092, 0.02454, 0.2685, 0.02456, 0.2346, 0.4956, 0.7494, 0.5086, 0.7733, 0.5183, 0.8419, 0.5049, 0.8149, 0.5086, 0.7733, 0.5243, 0.7936, 0.5344, 0.865, 0.5183, 0.8419, 0.5243, 0.7936, 0.5422, 0.8096, 0.5527, 0.8833, 0.5344, 0.865, 0.5617, 0.8206, 0.5818, 0.8263, 0.5927, 0.9026, 0.5724, 0.896, 0.602, 0.8263, 0.6214, 0.8206, 0.6322, 0.897, 0.6129, 0.9029, 0.3674, 0.07002, 0.342, 0.07647, 0.3469, 0.04476, 0.3725, 0.03706, 0.04774, 0.04708, 0.04792, 0.06736, 0.0242, 0.1093, 0.02402, 0.08664, 0.6676, 0.7733, 0.677, 0.7494, 0.6868, 0.818, 0.6777, 0.8447, 0.2706, 0.1424, 0.2708, 0.1715, 0.2474, 0.1134, 0.2473, 0.0807, 0.2708, 0.2015, 0.2708, 0.231, 0.2474, 0.1802, 0.2475, 0.147, 0.2706, 0.2591, 0.2705, 0.2845, 0.2471, 0.2406, 0.2473, 0.2118, 0.4147, 0.03776, 0.392, 0.05695, 0.3974, 0.02195, 0.4206, 9.227e-06, 0.6548, 0.7936, 0.6676, 0.7733, 0.6777, 0.8447, 0.6652, 0.8673, 0.04792, 0.06736, 0.04807, 0.09168, 0.02436, 0.1365, 0.0242, 0.1093, 0.04818, 0.1191, 0.04825, 0.1486, 0.02454, 0.2004, 0.02447, 0.1673, 0.7866, 0.4861, 0.7665, 0.4848, 0.7724, 0.4617, 0.7925, 0.4631, 0.5582, 0.7964, 0.5784, 0.802, 0.5818, 0.8263, 0.5617, 0.8206, 0.3875, 0.1652, 0.3875, 0.1951, 0.3642, 0.2124, 0.3641, 0.1825, 0.1192, 0.2364, 0.1191, 0.2592, 0.09536, 0.256, 0.09551, 0.2332, 0.1191, 0.2592, 0.1189, 0.2775, 0.09518, 0.2743, 0.09536, 0.256, 0.8052, 0.7548, 0.805, 0.7687, 0.7806, 0.7687, 0.7807, 0.7548, 0.3405, 0.3117, 0.3402, 0.3336, 0.3169, 0.3368, 0.3171, 0.3149, 0.7604, 0.5334, 0.7422, 0.5326, 0.7438, 0.5077, 0.762, 0.5085, 0.8047, 0.7857, 0.8042, 0.805, 0.7797, 0.805, 0.7802, 0.7857, 0.8446, 0.5414, 0.8235, 0.5388, 0.8251, 0.5139, 0.8462, 0.5165, 0.1189, 0.01926, 0.1191, 0.03954, 0.09536, 0.03635, 0.09518, 0.01607, 0.8035, 0.8258, 0.8027, 0.8475, 0.7782, 0.8475, 0.779, 0.8258, 0.8235, 0.5388, 0.8019, 0.5366, 0.8034, 0.5116, 0.8251, 0.5139, 0.1192, 0.06387, 0.1193, 0.0913, 0.09562, 0.08811, 0.09551, 0.06067, 0.1193, 0.0913, 0.1194, 0.1208, 0.09569, 0.1176, 0.09562, 0.08811, 0.1194, 0.1208, 0.1194, 0.1512, 0.09571, 0.148, 0.09569, 0.1176, 0.1194, 0.1512, 0.1194, 0.1814, 0.09569, 0.1782, 0.09571, 0.148, 0.1194, 0.1814, 0.1193, 0.2102, 0.09562, 0.207, 0.09569, 0.1782, 0.1193, 0.2102, 0.1192, 0.2364, 0.09551, 0.2332, 0.09562, 0.207, 0.294, 0.2777, 0.2938, 0.3032, 0.2705, 0.2845, 0.2706, 0.2591, 0.2941, 0.2497, 0.294, 0.2777, 0.2706, 0.2591, 0.2708, 0.231, 0.2941, 0.2201, 0.2941, 0.2497, 0.2708, 0.231, 0.2708, 0.2015, 0.2941, 0.1902, 0.2941, 0.2201, 0.2708, 0.2015, 0.2708, 0.1715, 0.294, 0.161, 0.2941, 0.1902, 0.2708, 0.1715, 0.2706, 0.1424, 0.2938, 0.1338, 0.294, 0.161, 0.2706, 0.1424, 0.2705, 0.1151, 0.2936, 0.1095, 0.2938, 0.1338, 0.2705, 0.1151, 0.2702, 0.09082, 0.2933, 0.08904, 0.2936, 0.1095, 0.2702, 0.09082, 0.2699, 0.0704, 0.7542, 0.8435, 0.7532, 0.8651, 0.7294, 0.8591, 0.7303, 0.8375, 0.07164, 0.04831, 0.07179, 0.07263, 0.04807, 0.09168, 0.04792, 0.06736, 0.8079, 0.488, 0.7866, 0.4861, 0.7925, 0.4631, 0.8138, 0.4649, 0.5986, 0.802, 0.6179, 0.7964, 0.6214, 0.8206, 0.602, 0.8263, 0.07125, 0.01258, 0.07146, 0.02803, 0.04774, 0.04708, 0.04753, 0.03163, 0.2938, 0.3032, 0.2936, 0.3251, 0.2702, 0.3064, 0.2705, 0.2845, 0.7665, 0.4848, 0.7483, 0.484, 0.7542, 0.4609, 0.7724, 0.4617, 0.5388, 0.7854, 0.5582, 0.7964, 0.5617, 0.8206, 0.5422, 0.8096, 0.3408, 0.2581, 0.3407, 0.2862, 0.3173, 0.2894, 0.3174, 0.2613, 0.3407, 0.2862, 0.3405, 0.3117, 0.3171, 0.3149, 0.3173, 0.2894, 0.7806, 0.5347, 0.7604, 0.5334, 0.762, 0.5085, 0.7821, 0.5098, 0.805, 0.7687, 0.8047, 0.7857, 0.7802, 0.7857, 0.7806, 0.7687, 0.8645, 0.5442, 0.8446, 0.5414, 0.8462, 0.5165, 0.8661, 0.5193, 0.1187, 0.003811, 0.1189, 0.01926, 0.09518, 0.01607, 0.09497, 0.0006168, 0.8042, 0.805, 0.8035, 0.8258, 0.779, 0.8258, 0.7797, 0.805, 0.8019, 0.5366, 0.7806, 0.5347, 0.7821, 0.5098, 0.8034, 0.5116, 0.1191, 0.03954, 0.1192, 0.06387, 0.09551, 0.06067, 0.09536, 0.03635, 0.8027, 0.8475, 0.8017, 0.8691, 0.7773, 0.8691, 0.7782, 0.8475, 0.3399, 0.09753, 0.3402, 0.118, 0.3169, 0.1211, 0.3166, 0.1007, 0.3402, 0.118, 0.3405, 0.1423, 0.3171, 0.1455, 0.3169, 0.1211, 0.3405, 0.1423, 0.3407, 0.1695, 0.3173, 0.1727, 0.3171, 0.1455, 0.3407, 0.1695, 0.3408, 0.1987, 0.3174, 0.2019, 0.3173, 0.1727, 0.3408, 0.1987, 0.3408, 0.2286, 0.3175, 0.2318, 0.3174, 0.2019, 0.5818, 0.8263, 0.602, 0.8263, 0.6129, 0.9029, 0.5927, 0.9026, 0.07164, 0.2679, 0.07146, 0.2863, 0.04774, 0.3053, 0.04792, 0.287, 0.07179, 0.2452, 0.07164, 0.2679, 0.04792, 0.287, 0.04807, 0.2643, 0.0719, 0.2189, 0.07179, 0.2452, 0.04807, 0.2643, 0.04818, 0.238, 0.07197, 0.1902, 0.0719, 0.2189, 0.04818, 0.238, 0.04825, 0.2092, 0.07199, 0.16, 0.07197, 0.1902, 0.04825, 0.2092, 0.04828, 0.179, 0.07197, 0.1296, 0.07199, 0.16, 0.04828, 0.179, 0.04825, 0.1486, 0.0719, 0.1001, 0.07197, 0.1296, 0.04825, 0.1486, 0.04818, 0.1191, 0.07179, 0.07263, 0.0719, 0.1001, 0.04818, 0.1191, 0.04807, 0.09168, 0.8296, 0.4902, 0.8079, 0.488, 0.8138, 0.4649, 0.8355, 0.4671, 0.755, 0.8218, 0.7542, 0.8435, 0.7303, 0.8375, 0.7312, 0.8159, 0.07146, 0.02803, 0.07164, 0.04831, 0.04792, 0.06736, 0.04774, 0.04708, 0.8507, 0.4928, 0.8296, 0.4902, 0.8355, 0.4671, 0.8566, 0.4697, 0.5784, 0.802, 0.5986, 0.802, 0.602, 0.8263, 0.5818, 0.8263, 0.8706, 0.4956, 0.8507, 0.4928, 0.8566, 0.4697, 0.8765, 0.4726, 0.3638, 0.2955, 0.3636, 0.3174, 0.3402, 0.3336, 0.3405, 0.3117, 0.7614, 0.5594, 0.7432, 0.5586, 0.7422, 0.5326, 0.7604, 0.5334, 0.8457, 0.5674, 0.8245, 0.5648, 0.8235, 0.5388, 0.8446, 0.5414, 0.8283, 0.8223, 0.8275, 0.844, 0.8027, 0.8475, 0.8035, 0.8258, 0.1429, 0.08031, 0.1431, 0.1077, 0.1193, 0.0913, 0.1192, 0.06387, 0.1431, 0.1372, 0.1431, 0.1677, 0.1194, 0.1512, 0.1194, 0.1208, 0.1431, 0.1978, 0.1431, 0.2266, 0.1193, 0.2102, 0.1194, 0.1814, 0.3641, 0.2419, 0.364, 0.27, 0.3407, 0.2862, 0.3408, 0.2581, 0.7816, 0.5608, 0.7614, 0.5594, 0.7604, 0.5334, 0.7806, 0.5347, 0.8655, 0.5703, 0.8457, 0.5674, 0.8446, 0.5414, 0.8645, 0.5442, 0.829, 0.8014, 0.8283, 0.8223, 0.8035, 0.8258, 0.8042, 0.805, 0.1428, 0.05599, 0.1429, 0.08031, 0.1192, 0.06387, 0.1191, 0.03954, 0.3633, 0.08132, 0.3636, 0.1017, 0.3402, 0.118, 0.3399, 0.09753, 0.3638, 0.1261, 0.364, 0.1533, 0.3407, 0.1695, 0.3405, 0.1423, 0.3641, 0.1825, 0.3642, 0.2124, 0.3408, 0.2286, 0.3408, 0.1987, 0.7806, 0.7687, 0.7802, 0.7857, 0.7562, 0.7816, 0.7565, 0.7647, 0.3174, 0.2613, 0.3173, 0.2894, 0.294, 0.2777, 0.2941, 0.2497, 0.3174, 0.2019, 0.3175, 0.2318, 0.2941, 0.2201, 0.2941, 0.1902, 0.3171, 0.1455, 0.3173, 0.1727, 0.294, 0.161, 0.2938, 0.1338, 0.3166, 0.1007, 0.3169, 0.1211, 0.2936, 0.1095, 0.2933, 0.08904, 0.09536, 0.03635, 0.09551, 0.06067, 0.07179, 0.07263, 0.07164, 0.04831, 0.7797, 0.805, 0.779, 0.8258, 0.755, 0.8218, 0.7557, 0.8009, 0.3171, 0.3149, 0.3169, 0.3368, 0.2936, 0.3251, 0.2938, 0.3032, 0.5363, 0.7677, 0.5557, 0.7788, 0.5582, 0.7964, 0.5388, 0.7854, 0.09551, 0.2332, 0.09536, 0.256, 0.07164, 0.2679, 0.07179, 0.2452, 0.09569, 0.1782, 0.09562, 0.207, 0.0719, 0.2189, 0.07197, 0.1902, 0.09569, 0.1176, 0.09571, 0.148, 0.07199, 0.16, 0.07197, 0.1296, 0.09551, 0.06067, 0.09562, 0.08811, 0.0719, 0.1001, 0.07179, 0.07263, 0.779, 0.8258, 0.7782, 0.8475, 0.7542, 0.8435, 0.755, 0.8218, 0.8462, 0.5165, 0.8251, 0.5139, 0.8296, 0.4902, 0.8507, 0.4928, 0.8661, 0.5193, 0.8462, 0.5165, 0.8507, 0.4928, 0.8706, 0.4956, 0.4708, 0.3401, 0.4652, 0.3171, 0.4885, 0.327, 0.4941, 0.35, 0.02402, 0.08664, 0.0242, 0.1093, 0.0004871, 0.1093, 0.000304, 0.08665, 0.0242, 0.1093, 0.02436, 0.1365, 0.0006374, 0.1366, 0.0004871, 0.1093, 0.2475, 0.147, 0.2474, 0.1802, 0.2241, 0.1803, 0.2241, 0.147, 0.001722, 0.5682, 0.001305, 0.5493, 0.02458, 0.5493, 0.025, 0.5682, 0.0242, 0.3561, 0.02402, 0.3769, 0.000304, 0.3769, 0.0004871, 0.3561, 0.02456, 0.2346, 0.02454, 0.2685, 0.0008179, 0.2685, 0.0008411, 0.2346, 0.02402, 0.3769, 0.02381, 0.3919, 9.504e-05, 0.3919, 0.000304, 0.3769, 0.2466, 0.0002451, 0.2469, 0.02302, 0.2235, 0.02306, 0.2232, 0.000288, 0.2474, 0.1802, 0.2473, 0.2118, 0.224, 0.2119, 0.2241, 0.1803, 0.001305, 0.609, 0.001722, 0.5884, 0.025, 0.5884, 0.02458, 0.6091, 0.2469, 0.2653, 0.2466, 0.2852, 0.2232, 0.2852, 0.2235, 0.2654, 0.02436, 0.1365, 0.02447, 0.1673, 0.0007491, 0.1673, 0.0006374, 0.1366, 0.2471, 0.05018, 0.2473, 0.0807, 0.224, 0.08074, 0.2238, 0.05022, 0.4509, 0.7412, 0.4308, 0.7412, 0.4308, 0.7178, 0.4509, 0.7178, 0.4308, 0.7412, 0.4098, 0.7411, 0.4098, 0.7177, 0.4308, 0.7178, 0.0868, 0.609, 0.06857, 0.5988, 0.05216, 0.5832, 0.03821, 0.5626, 0.02725, 0.5379, 0.0197, 0.5101, 0.01585, 0.4802, 0.01585, 0.4493, 0.0197, 0.4186, 0.02725, 0.3894, 0.03821, 0.3627, 0.05216, 0.3396, 0.06857, 0.321, 0.0868, 0.3075, 0.1061, 0.2997, 0.1259, 0.2979, 0.1452, 0.3021, 0.1635, 0.3123, 0.1799, 0.3279, 0.1938, 0.3485, 0.2048, 0.3732, 0.2123, 0.401, 0.2162, 0.4309, 0.2162, 0.4618, 0.2123, 0.4925, 0.2048, 0.5217, 0.1938, 0.5484, 0.1799, 0.5715, 0.1635, 0.5901, 0.1452, 0.6036, 0.1259, 0.6114, 0.1061, 0.6132, 0.5422, 0.8096, 0.5617, 0.8206, 0.5724, 0.896, 0.5527, 0.8833, 0.2923, 0.06877, 0.27, 0.05491, 0.2751, 0.02195, 0.2972, 0.03706, 0.3166, 0.07605, 0.2923, 0.06877, 0.2972, 0.03706, 0.3215, 0.04476, 0.04825, 0.2092, 0.04818, 0.238, 0.02447, 0.3009, 0.02454, 0.2685, 0.04825, 0.1486, 0.04828, 0.179, 0.02456, 0.2346, 0.02454, 0.2004, 0.04807, 0.09168, 0.04818, 0.1191, 0.02447, 0.1673, 0.02436, 0.1365, 0.6392, 0.8096, 0.6548, 0.7936, 0.6652, 0.8673, 0.6499, 0.8849, 0.392, 0.05695, 0.3674, 0.07002, 0.3725, 0.03706, 0.3974, 0.02195, 0.2705, 0.2845, 0.2702, 0.3064, 0.2469, 0.2653, 0.2471, 0.2406, 0.2708, 0.231, 0.2706, 0.2591, 0.2473, 0.2118, 0.2474, 0.1802, 0.2708, 0.1715, 0.2708, 0.2015, 0.2475, 0.147, 0.2474, 0.1134, 0.2705, 0.1151, 0.2706, 0.1424, 0.2473, 0.0807, 0.2471, 0.05018, 0.27, 0.05491, 0.2505, 0.03502, 0.2559, 9.229e-06, 0.2751, 0.02195, 0.342, 0.07647, 0.3166, 0.07605, 0.3215, 0.04476, 0.3469, 0.04476, 0.6214, 0.8206, 0.6392, 0.8096, 0.6499, 0.8849, 0.6322, 0.897, 0.02454, 0.2685, 0.02447, 0.3009, 0.0007491, 0.3009, 0.0008179, 0.2685, 0.8769, 0.8389, 0.876, 0.8606, 0.8514, 0.8618, 0.8523, 0.8401, 0.3642, 0.2124, 0.3641, 0.2419, 0.3408, 0.2581, 0.3408, 0.2286, 0.4108, 0.1576, 0.4108, 0.1875, 0.3875, 0.1951, 0.3875, 0.1652, 0.8793, 0.7602, 0.8789, 0.7771, 0.8544, 0.7783, 0.8547, 0.7614, 0.762, 0.6109, 0.7438, 0.6101, 0.7445, 0.5848, 0.7627, 0.5855, 0.1905, 0.2519, 0.1904, 0.2781, 0.1667, 0.2704, 0.1668, 0.2442, 0.41, 0.05642, 0.4103, 0.07685, 0.3869, 0.08447, 0.3866, 0.06404, 0.866, 0.6217, 0.8462, 0.6189, 0.8469, 0.5936, 0.8667, 0.5964, 0.1905, 0.133, 0.1906, 0.1625, 0.1668, 0.1548, 0.1668, 0.1253, 0.8789, 0.7771, 0.8784, 0.7964, 0.8538, 0.7976, 0.8544, 0.7783, 0.4108, 0.1875, 0.4108, 0.217, 0.3875, 0.2247, 0.3875, 0.1951, 0.1898, 0.0455, 0.19, 0.06095, 0.1663, 0.05325, 0.1661, 0.0378, 0.1904, 0.2781, 0.1902, 0.3009, 0.1665, 0.2932, 0.1667, 0.2704, 0.4103, 0.07685, 0.4105, 0.1012, 0.3872, 0.1088, 0.3869, 0.08447, 0.8462, 0.6189, 0.825, 0.6163, 0.8257, 0.591, 0.8469, 0.5936, 0.1906, 0.1625, 0.1906, 0.1929, 0.1669, 0.1852, 0.1668, 0.1548, 0.8784, 0.7964, 0.8777, 0.8173, 0.8532, 0.8185, 0.8538, 0.7976, 0.4108, 0.217, 0.4107, 0.2451, 0.3874, 0.2527, 0.3875, 0.2247, 0.19, 0.06095, 0.1902, 0.08123, 0.1665, 0.07353, 0.1663, 0.05325, 0.1902, 0.3009, 0.19, 0.3192, 0.1663, 0.3115, 0.1665, 0.2932, 0.4105, 0.1012, 0.4107, 0.1284, 0.3874, 0.136, 0.3872, 0.1088, 0.825, 0.6163, 0.8034, 0.614, 0.8041, 0.5887, 0.8257, 0.591, 0.1906, 0.1929, 0.1906, 0.2231, 0.1668, 0.2154, 0.1669, 0.1852, 0.8777, 0.8173, 0.8769, 0.8389, 0.8523, 0.8401, 0.8532, 0.8185, 0.4107, 0.2451, 0.4105, 0.2706, 0.3872, 0.2782, 0.3874, 0.2527, 0.1902, 0.08123, 0.1904, 0.1056, 0.1667, 0.09785, 0.1665, 0.07353, 0.8794, 0.7462, 0.8793, 0.7602, 0.8547, 0.7614, 0.8548, 0.7474, 0.4107, 0.1284, 0.4108, 0.1576, 0.3875, 0.1652, 0.3874, 0.136, 0.7821, 0.6122, 0.762, 0.6109, 0.7627, 0.5855, 0.7828, 0.5869, 0.8034, 0.614, 0.7821, 0.6122, 0.7828, 0.5869, 0.8041, 0.5887, 0.1906, 0.2231, 0.1905, 0.2519, 0.1668, 0.2442, 0.1668, 0.2154, 0.1904, 0.1056, 0.1905, 0.133, 0.1668, 0.1253, 0.1667, 0.09785])
me_cylinder_002.materials.append(mat_grip)
me_cylinder_002.update()
me_cube_001 = bpy.data.meshes.new('Cube.001')
me_cube_001.from_pydata([(-0.326, -0.2117, -4.554), (-0.376, -0.2117, -4.504), (-0.326, -0.2117, -3.609), (-0.376, -0.2117, -3.659), (-0.326, 0.95, -4.554), (-0.376, 0.95, -4.504), (-0.326, 1.0, -4.504), (-0.326, 0.95, -3.609), (-0.326, 1.0, -3.659), (-0.376, 0.95, -3.659), (0.326, -0.2117, -4.554), (0.376, -0.2117, -4.504), (0.326, -0.2117, -3.609), (0.376, -0.2117, -3.659), (0.326, 0.95, -4.554), (0.326, 1.0, -4.504), (0.376, 0.95, -4.504), (0.326, 0.95, -3.609), (0.376, 0.95, -3.659), (0.326, 1.0, -3.659), (-0.2068, -0.5919, -4.547), (-0.1793, -0.5919, -4.602), (-0.1793, -0.5919, -3.561), (-0.2068, -0.5919, -3.616), (0.1793, -0.5919, -4.602), (0.2068, -0.5919, -4.547), (0.2068, -0.5919, -3.616), (0.1793, -0.5919, -3.561), (0.0, -1.566, -4.948), (0.0, -1.536, -5.051), (0.0, -1.536, -3.112), (0.0, -1.566, -3.214), (0.06724, -1.087, -4.792), (-0.06724, -1.087, -4.792), (-0.07756, -1.087, -4.717), (-0.07756, -1.087, -3.446), (0.07756, -1.087, -4.717), (-0.06724, -1.087, -3.371), (0.06724, -1.087, -3.371), (0.07756, -1.087, -3.446), (0.0, -1.718, -4.081), (0.0, -1.679, -4.515), (0.0, -1.679, -3.648), (-0.2778, 0.3691, -3.609), (-0.2725, 0.2778, -3.609), (-0.2725, 0.4605, -3.609), (-0.231, 0.109, -3.609), (-0.1965, 0.03799, -3.609), (-0.2567, 0.1899, -3.609), (-0.2567, 0.5484, -3.609), (-0.231, 0.6293, -3.609), (-0.0542, 0.8285, -3.609), (-0.1063, 0.8018, -3.609), (-0.1535, 0.7593, -3.609), (-0.1544, 0.7585, -3.609), (0.0542, 0.8285, -3.609), (0.1544, 0.7585, -3.609), (0.1063, 0.8018, -3.609), (2.354e-08, 0.8375, -3.609), (-0.1965, 0.7003, -3.609), (-0.1544, -0.02025, -3.609), (-0.0542, -0.09018, -3.609), (-0.1063, -0.06353, -3.609), (0.0542, -0.09018, -3.609), (0.1544, -0.02025, -3.609), (0.1063, -0.06353, -3.609), (2.354e-08, -0.09918, -3.609), (0.231, 0.6293, -3.609), (0.2778, 0.3691, -3.609), (0.2725, 0.2778, -3.609), (0.2725, 0.4605, -3.609), (0.2567, 0.5484, -3.609), (0.1965, 0.03799, -3.609), (0.231, 0.109, -3.609), (0.2567, 0.1899, -3.609), (0.1965, 0.7003, -3.609), (-0.1544, 0.7585, -4.554), (-0.0542, 0.8285, -4.554), (-0.1063, 0.8018, -4.554), (0.0542, 0.8285, -4.554), (0.1544, 0.7585, -4.554), (0.1063, 0.8018, -4.554), (5.777e-09, 0.8375, -4.554), (0.231, 0.109, -4.554), (0.2778, 0.3691, -4.554), (0.2725, 0.2778, -4.554), (0.2725, 0.4605, -4.554), (0.2567, 0.5484, -4.554), (0.1965, 0.03799, -4.554), (0.2567, 0.1899, -4.554), (0.231, 0.6293, -4.554), (0.1965, 0.7003, -4.554), (-0.2778, 0.3691, -4.554), (-0.2725, 0.4605, -4.554), (-0.2725, 0.2778, -4.554), (-0.231, 0.6293, -4.554), (-0.1965, 0.03799, -4.554), (-0.231, 0.109, -4.554), (-0.2567, 0.1899, -4.554), (-0.2567, 0.5484, -4.554), (-0.0542, -0.09018, -4.554), (-0.1063, -0.06353, -4.554), (-0.1544, -0.02025, -4.554), (0.0542, -0.09018, -4.554), (0.1544, -0.02025, -4.554), (5.777e-09, -0.09918, -4.554), (0.1063, -0.06353, -4.554), (-0.1965, 0.7003, -4.554)], [], [(16, 18, 13, 11), (56, 17, 7, 53, 52, 51, 58, 55, 57), (54, 53, 7, 2, 12, 17, 56, 75, 67, 71, 70, 68, 69, 74, 73, 72, 64, 65, 63, 66, 61, 62, 60, 47, 46, 48, 44, 43, 45, 49, 50, 59), (1, 3, 9, 5), (6, 8, 19, 15), (4, 5, 6), (7, 8, 9), (11, 13, 26, 25), (14, 15, 16), (17, 18, 19), (4, 0, 1, 5), (2, 7, 9, 3), (8, 6, 5, 9), (14, 4, 6, 15), (7, 17, 19, 8), (18, 16, 15, 19), (10, 14, 16, 11), (17, 12, 13, 18), (4, 14, 80, 81, 79, 82, 77, 78, 76), (80, 14, 10, 0, 4, 76, 107, 95, 99, 93, 92, 94, 98, 97, 96, 102, 101, 100, 105, 103, 106, 104, 88, 83, 89, 85, 84, 86, 87, 90, 91), (33, 32, 29), (1, 0, 21, 20), (13, 12, 27, 26), (3, 1, 20, 23), (0, 10, 24, 21), (2, 3, 23, 22), (10, 11, 25, 24), (12, 2, 22, 27), (42, 31, 35, 34, 28, 41, 40), (32, 36, 28, 29), (34, 33, 29, 28), (37, 30, 38), (42, 40, 41, 28, 36, 39, 31), (39, 38, 30, 31), (37, 35, 31, 30), (22, 23, 35, 37), (26, 27, 38, 39), (25, 26, 39, 36), (27, 22, 37, 38), (20, 21, 33, 34), (24, 25, 36, 32), (23, 20, 34, 35), (21, 24, 32, 33), (92, 43, 44, 94), (78, 52, 53, 54, 76), (82, 58, 51, 77), (60, 62, 101, 102), (80, 56, 57, 81), (68, 70, 86, 84), (70, 71, 87, 86), (63, 65, 106, 103), (97, 46, 47, 96), (95, 50, 49, 99), (81, 57, 55, 79), (107, 59, 50, 95), (94, 44, 48, 98), (72, 73, 83, 88), (66, 63, 103, 105), (73, 74, 89, 83), (75, 56, 80, 91), (67, 75, 91, 90), (93, 45, 43, 92), (79, 55, 58, 82), (64, 72, 88, 104), (69, 68, 84, 85), (65, 64, 104, 106), (96, 47, 60, 102), (99, 49, 45, 93), (77, 51, 52, 78), (76, 54, 59, 107), (71, 67, 90, 87), (98, 48, 46, 97), (61, 66, 105, 100), (62, 61, 100, 101), (74, 69, 85, 89)])
_uv = me_cube_001.uv_layers.new(name='UVMap')
_uv.uv.foreach_set('vector', [0.4574, 0.5611, 0.4574, 0.6446, 0.3428, 0.6446, 0.3428, 0.5611, 0.4713, 0.6685, 0.4898, 0.6516, 0.4898, 0.7157, 0.4714, 0.6987, 0.4755, 0.6941, 0.4781, 0.689, 0.4789, 0.6836, 0.4781, 0.6783, 0.4755, 0.6732, 0.4713, 0.6988, 0.4714, 0.6987, 0.4898, 0.7157, 0.3779, 0.7157, 0.3779, 0.6516, 0.4898, 0.6516, 0.4713, 0.6685, 0.4657, 0.6643, 0.4589, 0.6609, 0.4511, 0.6584, 0.4426, 0.6568, 0.4338, 0.6563, 0.425, 0.6568, 0.4166, 0.6584, 0.4088, 0.6609, 0.402, 0.6643, 0.3963, 0.6685, 0.3922, 0.6732, 0.3896, 0.6783, 0.3887, 0.6836, 0.3896, 0.689, 0.3922, 0.6941, 0.3963, 0.6988, 0.402, 0.7029, 0.4088, 0.7063, 0.4166, 0.7089, 0.425, 0.7104, 0.4338, 0.7109, 0.4426, 0.7104, 0.4511, 0.7089, 0.4589, 0.7063, 0.4657, 0.7029, 0.5555, 0.4389, 0.6388, 0.4389, 0.6388, 0.5529, 0.5555, 0.5529, 0.5147, 0.9097, 0.4305, 0.9097, 0.4305, 0.8448, 0.5147, 0.8448, 0.7142, 0.5766, 0.7191, 0.5775, 0.7142, 0.5824, 0.4898, 0.7157, 0.4956, 0.7157, 0.4908, 0.7206, 0.3428, 0.5611, 0.3428, 0.6446, 0.3046, 0.6488, 0.3046, 0.5569, 0.6501, 0.5766, 0.6501, 0.5824, 0.6452, 0.5775, 0.4898, 0.6516, 0.4908, 0.6467, 0.4956, 0.6516, 0.5506, 0.5525, 0.5506, 0.4385, 0.5555, 0.4389, 0.5555, 0.5529, 0.6437, 0.4385, 0.6437, 0.5525, 0.6388, 0.5529, 0.6388, 0.4389, 0.4305, 0.9097, 0.5147, 0.9097, 0.5147, 0.9147, 0.4305, 0.9147, 0.6501, 0.5766, 0.7142, 0.5766, 0.7142, 0.5824, 0.6501, 0.5824, 0.4898, 0.7157, 0.4898, 0.6516, 0.4956, 0.6516, 0.4956, 0.7157, 0.4305, 0.8398, 0.5147, 0.8398, 0.5147, 0.8448, 0.4305, 0.8448, 0.3426, 0.5562, 0.4571, 0.5562, 0.4574, 0.5611, 0.3428, 0.5611, 0.4571, 0.6495, 0.3426, 0.6495, 0.3428, 0.6446, 0.4574, 0.6446, 0.7142, 0.5766, 0.6501, 0.5766, 0.667, 0.5581, 0.6717, 0.5623, 0.6768, 0.5648, 0.6822, 0.5657, 0.6875, 0.5648, 0.6926, 0.5623, 0.6973, 0.5581, 0.667, 0.5581, 0.6501, 0.5766, 0.6501, 0.4647, 0.7142, 0.4647, 0.7142, 0.5766, 0.6973, 0.5581, 0.7015, 0.5525, 0.7049, 0.5457, 0.7074, 0.5379, 0.7089, 0.5294, 0.7095, 0.5206, 0.7089, 0.5118, 0.7074, 0.5034, 0.7049, 0.4956, 0.7015, 0.4887, 0.6973, 0.4831, 0.6926, 0.4789, 0.6875, 0.4764, 0.6822, 0.4755, 0.6768, 0.4764, 0.6717, 0.4789, 0.667, 0.4831, 0.6628, 0.4887, 0.6594, 0.4956, 0.6569, 0.5034, 0.6554, 0.5118, 0.6548, 0.5206, 0.6554, 0.5294, 0.6569, 0.5379, 0.6594, 0.5457, 0.6628, 0.5525, 0.6888, 0.3757, 0.6755, 0.3757, 0.6822, 0.3273, 0.5555, 0.4389, 0.5506, 0.4385, 0.5458, 0.4, 0.5513, 0.4002, 0.3428, 0.6446, 0.3426, 0.6495, 0.3045, 0.6542, 0.3046, 0.6488, 0.6388, 0.4389, 0.5555, 0.4389, 0.5513, 0.4002, 0.643, 0.4002, 0.7142, 0.4647, 0.6501, 0.4647, 0.6645, 0.4271, 0.6998, 0.4271, 0.6437, 0.4385, 0.6388, 0.4389, 0.643, 0.4002, 0.6484, 0.4, 0.3426, 0.5562, 0.3428, 0.5611, 0.3046, 0.5569, 0.3045, 0.5515, 0.3779, 0.6516, 0.3779, 0.7157, 0.3403, 0.7013, 0.3403, 0.666, 0.6398, 0.2918, 0.6825, 0.3029, 0.6597, 0.3506, 0.5345, 0.3506, 0.5117, 0.3029, 0.5544, 0.2918, 0.5971, 0.288, 0.2553, 0.5328, 0.2553, 0.5402, 0.2078, 0.5173, 0.2107, 0.5072, 0.5345, 0.3506, 0.5271, 0.3505, 0.5016, 0.3058, 0.5117, 0.3029, 0.289, 0.6902, 0.2405, 0.6836, 0.289, 0.677, 0.1966, 0.6456, 0.1928, 0.6029, 0.1966, 0.5601, 0.2078, 0.5173, 0.2553, 0.5402, 0.2553, 0.6656, 0.2078, 0.6884, 0.2553, 0.6656, 0.2553, 0.673, 0.2107, 0.6985, 0.2078, 0.6884, 0.6671, 0.3505, 0.6597, 0.3506, 0.6825, 0.3029, 0.6926, 0.3058, 0.6484, 0.4, 0.643, 0.4002, 0.6597, 0.3506, 0.6671, 0.3505, 0.3046, 0.6488, 0.3045, 0.6542, 0.2553, 0.673, 0.2553, 0.6656, 0.3046, 0.5569, 0.3046, 0.6488, 0.2553, 0.6656, 0.2553, 0.5402, 0.3403, 0.666, 0.3403, 0.7013, 0.289, 0.6902, 0.289, 0.677, 0.5513, 0.4002, 0.5458, 0.4, 0.5271, 0.3505, 0.5345, 0.3506, 0.3045, 0.5515, 0.3046, 0.5569, 0.2553, 0.5402, 0.2553, 0.5328, 0.643, 0.4002, 0.5513, 0.4002, 0.5345, 0.3506, 0.6597, 0.3506, 0.6998, 0.4271, 0.6645, 0.4271, 0.6755, 0.3757, 0.6888, 0.3757, 0.8644, 0.1956, 0.8644, 0.1007, 0.8736, 0.1007, 0.8736, 0.1956, 0.02193, 0.7294, 0.02193, 0.6326, 0.02784, 0.6326, 0.02794, 0.6326, 0.02794, 0.7294, 0.01045, 0.7294, 0.01045, 0.6326, 0.01602, 0.6326, 0.01602, 0.7294, 0.4796, 0.5397, 0.4846, 0.5397, 0.4846, 0.6382, 0.4796, 0.6382, 0.9041, 0.09706, 0.9041, 0.001282, 0.9088, 0.001282, 0.9088, 0.09706, 0.8637, 0.001282, 0.873, 0.001282, 0.873, 0.09706, 0.8637, 0.09706, 0.873, 0.001282, 0.882, 0.001282, 0.882, 0.09706, 0.873, 0.09706, 0.5013, 0.5397, 0.5068, 0.5397, 0.5068, 0.6382, 0.5013, 0.6382, 0.8903, 0.1956, 0.8903, 0.1007, 0.8973, 0.1007, 0.8973, 0.1956, 0.8381, 0.1956, 0.8381, 0.1007, 0.8464, 0.1007, 0.8464, 0.1956, 0.001146, 0.7294, 0.001146, 0.6326, 0.005427, 0.6326, 0.005427, 0.7294, 0.8309, 0.1956, 0.8309, 0.1007, 0.8381, 0.1007, 0.8381, 0.1956, 0.8736, 0.1956, 0.8736, 0.1007, 0.8823, 0.1007, 0.8823, 0.1956, 0.831, 0.001282, 0.8378, 0.001282, 0.8378, 0.09706, 0.831, 0.09706, 0.4957, 0.5397, 0.5013, 0.5397, 0.5013, 0.6382, 0.4957, 0.6382, 0.8378, 0.001282, 0.8458, 0.001282, 0.8458, 0.09706, 0.8378, 0.09706, 0.8978, 0.001282, 0.9041, 0.001282, 0.9041, 0.09706, 0.8978, 0.09706, 0.8904, 0.001282, 0.8978, 0.001282, 0.8978, 0.09706, 0.8904, 0.09706, 0.8552, 0.1956, 0.8552, 0.1007, 0.8644, 0.1007, 0.8644, 0.1956, 0.005427, 0.7294, 0.005427, 0.6326, 0.01045, 0.6326, 0.01045, 0.7294, 0.8254, 0.001282, 0.831, 0.001282, 0.831, 0.09706, 0.8254, 0.09706, 0.8545, 0.001282, 0.8637, 0.001282, 0.8637, 0.09706, 0.8545, 0.09706, 0.5068, 0.5397, 0.5118, 0.5397, 0.5118, 0.6382, 0.5068, 0.6382, 0.8973, 0.1956, 0.8973, 0.1007, 0.9029, 0.1007, 0.9029, 0.1956, 0.8464, 0.1956, 0.8464, 0.1007, 0.8552, 0.1007, 0.8552, 0.1956, 0.01602, 0.7294, 0.01602, 0.6326, 0.02193, 0.6326, 0.02193, 0.7294, 0.8249, 0.1956, 0.8249, 0.1007, 0.8309, 0.1007, 0.8309, 0.1956, 0.882, 0.001282, 0.8904, 0.001282, 0.8904, 0.09706, 0.882, 0.09706, 0.8823, 0.1956, 0.8823, 0.1007, 0.8903, 0.1007, 0.8903, 0.1956, 0.49, 0.5397, 0.4957, 0.5397, 0.4957, 0.6382, 0.49, 0.6382, 0.4846, 0.5397, 0.49, 0.5397, 0.49, 0.6382, 0.4846, 0.6382, 0.8458, 0.001282, 0.8545, 0.001282, 0.8545, 0.09706, 0.8458, 0.09706])
me_cube_001.materials.append(mat_metal)
me_cube_001.update()

# ---- objects
ob_stump = bpy.data.objects.new('Stump', me_cylinder)
ob_crunch = bpy.data.objects.new('Crunch', me_cylinder_001)
ob_grip = bpy.data.objects.new('Grip', me_cylinder_002)
ob_head = bpy.data.objects.new('Head', me_cube_001)

# ---- transforms, parenting, visibility, modifiers, constraints
ob_stump.location = (0.0, 0.0, 0.4)
ob_stump.scale = (0.3, 0.3, 0.3)
ob_crunch.location = (0.0, 0.0, 0.4)
ob_crunch.scale = (0.3, 0.3, 0.3)
ob_grip.location = (0.0, 0.1918, 0.9858)
ob_grip.rotation_euler = (-0.8686, -0.0, 0.0)
ob_grip.scale = (-0.01918, -0.01918, 0.3019)
ob_head.location = (0.0, 0.18, 0.932)
ob_head.rotation_euler = (0.8686, -2.488e-07, 3.142)
ob_head.scale = (0.06903, 0.06903, 0.06903)

# ---- collection membership
col_collection.objects.link(ob_stump)
col_collection.objects.link(ob_crunch)
col_collection.objects.link(ob_grip)
col_collection.objects.link(ob_head)

# ---- scene / render settings (as saved in the file)
scene.frame_start = 1; scene.frame_end = 250; scene.frame_set(1)
scene.render.engine = 'BLENDER_EEVEE_NEXT'
scene.render.fps = 25
bpy.context.view_layer.update()

# ---- added for rendering (the .blend has no active camera and no usable light): camera, sun
cam_auto = bpy.data.cameras.new('AutoCamera')
cam_auto.lens = 50.0
cam_auto.sensor_width = 36.0
cam_auto.clip_end = 1000.0
ob_auto_camera = bpy.data.objects.new('AutoCamera', cam_auto)
scene.collection.objects.link(ob_auto_camera)
ob_auto_camera.location = (1.63995, -1.9148, 1.91261)
ob_auto_camera.rotation_euler = (1.09748, -7.21219e-08, 0.694738)
scene.camera = ob_auto_camera
light_auto_sun = bpy.data.lights.new('AutoSun', 'SUN')
light_auto_sun.energy = 3.0
light_auto_sun.angle = 0.0523599
ob_auto_sun = bpy.data.objects.new('AutoSun', light_auto_sun)
scene.collection.objects.link(ob_auto_sun)
ob_auto_sun.rotation_euler = (0.872665, 0.174533, 0.523599)
bpy.context.view_layer.update()
